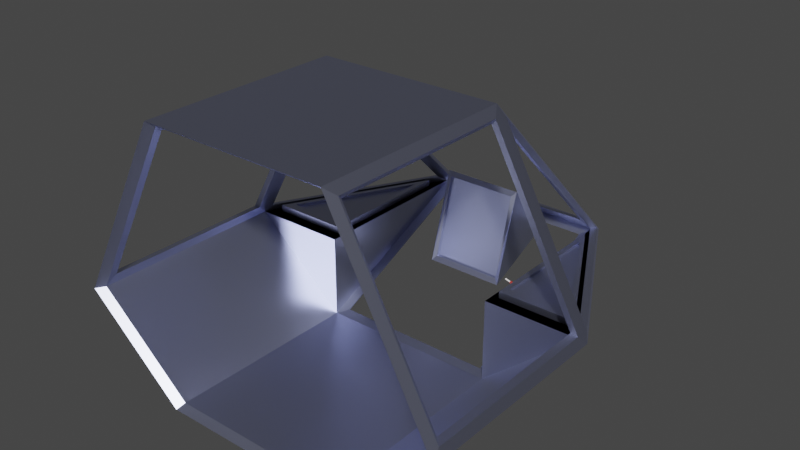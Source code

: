 # Source: cockpit.blend  (saved by Blender 2.90.8; exported with 4.5.12 LTS)
import bpy
from mathutils import Matrix  # noqa: F401  (used for matrix-valued properties, if any)

bpy.ops.wm.read_factory_settings(use_empty=True)
scene = bpy.context.scene
scene.name = 'Scene'

# ---- collections
col_collection = bpy.data.collections.new('Collection'); scene.collection.children.link(col_collection)

# ---- materials (node trees are filled in below, after node groups)
mat_material_metal = bpy.data.materials.new('Material.metal')
mat_material_metal.alpha_threshold = 0.0
mat_material_metal.use_transparent_shadow = False
mat_material_metal.line_color = (0.0, 0.0, 0.0, 1.0)
mat_material_glass = bpy.data.materials.new('Material.glass')
mat_material_glass.use_transparent_shadow = False
mat_material_glass.preview_render_type = 'FLAT'
mat_material_002 = bpy.data.materials.new('Material.002')
mat_material_002.use_transparent_shadow = False
mat_material_003 = bpy.data.materials.new('Material.003')
mat_material_003.use_transparent_shadow = False

# ---- material node trees
mat_material_metal.use_nodes = True; mat_material_metal.node_tree.nodes.clear()
_N = mat_material_metal.node_tree.nodes; _L = mat_material_metal.node_tree.links
n0 = _N.new('ShaderNodeOutputMaterial'); n0.name = 'Material Output'; n0.location = (300, 300)
n1 = _N.new('ShaderNodeBsdfAnisotropic'); n1.name = 'Glossy BSDF'; n1.location = (10, 300)
n1.distribution = 'GGX'
n1.inputs[0].default_value = (0.5593, 0.5916, 0.7948, 1.0)
n1.inputs[1].default_value = 0.4
_L.new(n1.outputs[0], n0.inputs[0])
n0.is_active_output = True
mat_material_glass.use_nodes = True; mat_material_glass.node_tree.nodes.clear()
_N = mat_material_glass.node_tree.nodes; _L = mat_material_glass.node_tree.links
n0 = _N.new('ShaderNodeBsdfPrincipled'); n0.name = 'Principled BSDF'; n0.location = (10, 300)
n0.distribution = 'GGX'
n0.subsurface_method = 'BURLEY'
n0.inputs[2].default_value = 0.0
n0.inputs[3].default_value = 1.45
n0.inputs[18].default_value = 1.0
n0.inputs[27].default_value = (0.0, 0.0, 0.0, 1.0)
n0.inputs[28].default_value = 1.0
n1 = _N.new('ShaderNodeOutputMaterial'); n1.name = 'Material Output'; n1.location = (300, 300)
_L.new(n0.outputs[0], n1.inputs[0])
n1.is_active_output = True
mat_material_002.use_nodes = True; mat_material_002.node_tree.nodes.clear()
_N = mat_material_002.node_tree.nodes; _L = mat_material_002.node_tree.links
n0 = _N.new('ShaderNodeBsdfPrincipled'); n0.name = 'Principled BSDF'; n0.location = (10, 300)
n0.distribution = 'GGX'
n0.subsurface_method = 'BURLEY'
n0.inputs[0].default_value = (0.4564, 0.02789, 0.01959, 1.0)
n0.inputs[3].default_value = 1.45
n0.inputs[27].default_value = (0.0, 0.0, 0.0, 1.0)
n0.inputs[28].default_value = 1.0
n1 = _N.new('ShaderNodeOutputMaterial'); n1.name = 'Material Output'; n1.location = (300, 300)
_L.new(n0.outputs[0], n1.inputs[0])
n1.is_active_output = True
mat_material_003.use_nodes = True; mat_material_003.node_tree.nodes.clear()
_N = mat_material_003.node_tree.nodes; _L = mat_material_003.node_tree.links
n0 = _N.new('ShaderNodeBsdfPrincipled'); n0.name = 'Principled BSDF'; n0.location = (10, 300)
n0.distribution = 'GGX'
n0.subsurface_method = 'BURLEY'
n0.inputs[0].default_value = (1.0, 0.9736, 0.962, 1.0)
n0.inputs[3].default_value = 1.45
n0.inputs[27].default_value = (0.0, 0.0, 0.0, 1.0)
n0.inputs[28].default_value = 1.0
n1 = _N.new('ShaderNodeOutputMaterial'); n1.name = 'Material Output'; n1.location = (300, 300)
_L.new(n0.outputs[0], n1.inputs[0])
n1.is_active_output = True

# ---- world
world_world = bpy.data.worlds.new('World'); scene.world = world_world
world_world.use_nodes = True; world_world.node_tree.nodes.clear()
_N = world_world.node_tree.nodes; _L = world_world.node_tree.links
n0 = _N.new('ShaderNodeOutputWorld'); n0.name = 'World Output'; n0.location = (300, 300)
n1 = _N.new('ShaderNodeBackground'); n1.name = 'Background'; n1.location = (10, 300)
n1.inputs[0].default_value = (0.05088, 0.05088, 0.05088, 1.0)
_L.new(n1.outputs[0], n0.inputs[0])
n0.is_active_output = True
world_world.color = (0.05088, 0.05088, 0.05088)
world_world.use_sun_shadow = False
world_world.sun_shadow_jitter_overblur = 0.0

# ---- meshes
me_cube_003 = bpy.data.meshes.new('Cube.003')
me_cube_003.from_pydata([(-2.79, -2.79, -2.79), (-2.79, -2.79, 2.79), (-2.79, 2.79, -2.79), (-2.79, -2.79, -2.79), (2.79, -2.79, -2.79), (2.79, -2.79, 2.79), (2.79, 2.79, -2.79), (-2.79, 2.79, -2.79), (2.79, 2.79, -2.79), (2.79, -2.79, -2.79), (-2.79, -2.79, -2.79), (-2.79, 2.79, -2.79), (2.79, -2.79, -5.364), (-2.79, -2.79, -5.364), (-2.79, -2.79, 2.79), (-2.79, 2.79, -2.79), (-2.79, -2.79, -2.79), (-2.79, -2.79, 2.79), (-2.79, 2.79, -2.79), (-2.79, -2.79, -2.79), (-2.79, -2.79, -5.364), (-5.79, -2.79, -2.79), (-5.79, -2.79, -2.79), (5.789, -2.79, -2.79), (5.789, -2.79, -2.79), (2.99, -2.418, -2.79), (2.99, 2.046, -2.79), (-2.99, 2.046, -2.79), (-2.99, -2.418, -2.79), (-5.39, -2.418, -2.79), (5.389, -2.418, -2.79), (2.99, -2.418, -2.579), (2.99, 2.046, -2.579), (-2.99, 2.046, -2.579), (-2.99, -2.418, -2.579), (-5.39, -2.418, -2.579), (5.389, -2.418, -2.579), (-2.511, -2.475, 2.546), (-2.511, 2.546, -2.475), (2.511, 2.546, -2.475), (2.511, -2.475, 2.546), (2.929, 2.439, -2.582), (2.929, -2.582, 2.439), (5.629, -2.582, -2.582), (-2.929, -2.582, 2.439), (-2.929, 2.439, -2.582), (-5.63, -2.582, -2.582), (2.511, 2.532, -2.964), (-2.511, 2.532, -2.964), (-2.511, -2.49, -5.281), (2.511, -2.49, -5.281), (0.0, -2.49, -5.281), (-1.255, 2.532, -2.964), (1.255, 2.532, -2.964), (-1.255, 0.02095, -4.122), (1.255, 0.02095, -4.122), (1.255, 1.766, -1.304), (-1.255, 1.766, -1.304), (1.255, 2.532, -2.964), (-1.255, 2.532, -2.964), (1.255, 0.02095, -4.122), (-1.255, 0.02095, -4.122), (1.255, 2.532, -2.964), (-1.255, 2.532, -2.964), (1.255, 0.02095, -4.122), (-1.255, 0.02095, -4.122), (-1.255, 2.532, -2.964), (-1.255, 0.02095, -4.122), (1.255, 0.02095, -4.122), (-1.255, 0.02095, -4.122), (1.255, 1.766, -1.304), (-1.255, 1.766, -1.304), (1.255, 0.02095, -4.122), (-1.255, 0.02095, -4.122), (1.255, 0.8489, -1.304), (-1.255, 0.8489, -1.304), (1.12, 0.1149, -3.97), (-1.12, 0.1149, -3.97), (1.12, 0.7549, -1.456), (-1.12, 0.7549, -1.456), (1.12, 0.1149, -3.97), (-1.12, 0.1149, -3.97), (1.12, 0.7549, -1.456), (-1.12, 0.7549, -1.456), (1.12, 0.1886, -4.016), (-1.12, 0.1886, -4.016), (1.12, 0.8286, -1.501), (-1.12, 0.8286, -1.501), (-2.79, -2.79, 2.79), (2.79, -2.79, 2.79), (2.79, -2.79, -5.364), (-2.79, -2.79, -5.364), (-2.79, -2.79, 2.79), (-2.79, -2.79, -5.364), (-5.79, -2.79, -2.79), (-5.79, -2.79, -2.79), (5.789, -2.79, -2.79), (5.789, -2.79, -2.79), (-2.79, -8.911, 2.79), (2.79, -8.911, 2.79), (2.79, -8.911, -5.364), (-2.79, -8.911, -5.364), (-2.79, -8.911, 2.79), (-2.79, -8.911, -5.364), (-5.79, -8.911, -2.79), (-5.79, -8.911, -2.79), (5.789, -8.911, -2.79), (5.789, -8.911, -2.79), (2.79, -2.79, 2.79), (5.789, -2.79, -2.79), (2.79, -8.911, 2.79), (5.789, -8.911, -2.79), (2.984, -3.096, 2.534), (5.683, -3.096, -2.487), (2.984, -8.605, 2.534), (5.683, -8.605, -2.487), (-2.984, -3.096, 2.534), (-5.684, -3.096, -2.487), (-2.984, -8.605, 2.534), (-5.684, -8.605, -2.487), (2.79, -2.79, -2.79), (2.79, 2.79, -2.79), (2.79, 2.79, -2.79), (2.79, -2.79, -5.364), (2.99, -2.418, -2.579), (2.99, 2.046, -2.579), (-2.99, 2.046, -2.579), (-2.99, -2.418, -2.579), (-5.39, -2.418, -2.579), (5.389, -2.418, -2.579), (3.15, -2.12, -2.579), (3.15, 1.451, -2.579), (-3.15, 1.451, -2.579), (-3.15, -2.12, -2.579), (-5.07, -2.12, -2.579), (5.069, -2.12, -2.579), (3.15, -2.12, -2.662), (3.15, 1.451, -2.662), (-3.15, 1.451, -2.662), (-3.15, -2.12, -2.662), (-5.07, -2.12, -2.662), (5.069, -2.12, -2.662), (-5.79, -2.79, -2.79), (-2.79, -2.79, -5.364), (5.789, -2.79, -2.79), (2.79, -2.79, -5.364), (-5.79, -8.911, -2.79), (-2.79, -8.911, -5.364), (5.789, -8.911, -2.79), (2.79, -8.911, -5.364), (2.907, 3.015, -2.828), (-2.894, 3.015, -2.828), (-2.894, -2.786, 2.974), (-2.894, 3.015, -2.828), (2.907, 3.015, -2.828), (2.907, -2.786, 2.974), (-2.894, -2.786, -5.504), (2.907, -2.786, -5.504), (-2.894, -2.786, 2.974), (-2.894, 3.015, -2.828), (-2.894, 3.015, -2.828), (-2.894, -2.786, -5.504), (-6.014, -2.786, -2.828), (-6.014, -2.786, -2.828), (6.026, -2.786, -2.828), (6.026, -2.786, -2.828), (-2.604, -2.459, 2.72), (-2.604, 2.762, -2.501), (2.617, 2.762, -2.501), (2.617, -2.459, 2.72), (3.052, 2.651, -2.612), (3.052, -2.571, 2.609), (5.859, -2.571, -2.612), (-3.04, -2.571, 2.609), (-3.04, 2.651, -2.612), (-5.847, -2.571, -2.612), (-1.299, 2.747, -3.009), (-2.604, 2.747, -3.009), (0.006439, -2.474, -5.418), (2.617, -2.474, -5.418), (-2.604, -2.474, -5.418), (2.617, 2.747, -3.009), (1.312, 2.747, -3.009), (2.907, -2.786, 2.974), (-2.894, -2.786, 2.974), (-2.894, -2.786, -5.504), (2.907, -2.786, -5.504), (-2.894, -2.786, 2.974), (-6.014, -2.786, -2.828), (2.907, -9.151, 2.974), (-2.894, -9.151, 2.974), (-2.894, -9.151, -5.504), (2.907, -9.151, -5.504), (-2.894, -9.151, 2.974), (-6.014, -9.151, -2.828), (2.907, -2.786, 2.974), (6.026, -2.786, -2.828), (2.907, -9.151, 2.974), (6.026, -9.151, -2.828), (3.109, -3.104, 2.708), (5.916, -3.104, -2.513), (3.109, -8.832, 2.708), (5.916, -8.832, -2.513), (-3.096, -3.104, 2.708), (-5.904, -3.104, -2.513), (-3.096, -8.832, 2.708), (-5.904, -8.832, -2.513), (6.026, -2.786, -2.828), (2.907, -2.786, -5.504), (-6.014, -2.786, -2.828), (-2.894, -2.786, -5.504), (-6.014, -9.151, -2.828), (-2.894, -9.151, -5.504), (6.026, -9.151, -2.828), (2.907, -9.151, -5.504)], [(57, 71), (56, 70), (6, 52)], [(1, 2, 11, 14), (2, 6, 8, 7), (21, 15, 160, 162), (0, 2, 7, 3), (6, 4, 9, 8), (7, 13, 20, 15), (101, 91, 185, 191), (2, 0, 10, 11), (11, 10, 19, 18), (3, 7, 15, 16), (14, 11, 18, 17), (118, 119, 206, 205), (16, 21, 15), (24, 30, 25, 4), (1, 5, 155, 152), (143, 142, 209, 210), (4, 25, 26, 6), (8, 9, 23), (117, 116, 203, 204), (29, 35, 33, 27), (30, 36, 31, 25), (6, 26, 30, 24), (22, 18, 27, 29), (18, 27, 28, 19), (19, 28, 29, 22), (34, 35, 128, 127), (32, 36, 129, 125), (27, 33, 34, 28), (26, 32, 36, 30), (28, 34, 35, 29), (25, 31, 32, 26), (144, 145, 208, 207), (22, 17, 158, 163), (20, 21, 162, 161), (105, 102, 193, 194), (46, 45, 174, 175), (100, 101, 191, 192), (44, 46, 175, 173), (19, 20, 18, 15), (4, 6, 121, 120), (23, 24, 4, 12), (20, 19, 22, 21), (6, 2, 153, 154), (98, 99, 189, 190), (52, 54, 61, 59), (55, 54, 69, 68), (90, 100, 149, 145), (74, 62, 63, 75), (59, 61, 65, 63), (54, 55, 60, 61), (53, 52, 59, 58), (55, 53, 58, 60), (62, 64, 65, 63), (61, 60, 64, 65), (60, 58, 62, 64), (58, 59, 63, 62), (63, 65, 67, 66), (72, 64, 62, 74), (63, 66, 67, 73, 75), (96, 90, 145, 144), (72, 76, 77, 73), (68, 69, 73, 72), (78, 76, 80, 82), (74, 78, 76, 72), (75, 79, 78, 74), (73, 77, 79, 75), (81, 85, 87, 83), (79, 78, 82, 83), (77, 79, 83, 81), (76, 77, 81, 80), (84, 86, 87, 85), (80, 84, 85, 81), (82, 86, 84, 80), (83, 87, 86, 82), (20, 21, 94, 93), (5, 1, 88, 89), (24, 5, 89, 97), (13, 12, 90, 91), (17, 22, 95, 92), (23, 12, 90, 96), (45, 44, 173, 174), (97, 89, 108, 109), (93, 94, 142, 143), (103, 93, 143, 147), (114, 112, 199, 201), (49, 180, 177, 48), (107, 97, 109, 111), (99, 107, 111, 110), (89, 99, 110, 108), (8, 12, 123, 122), (2, 1, 152, 153), (113, 115, 202, 200), (47, 53, 182, 181), (123, 120, 121, 122), (7, 8, 150, 151), (115, 114, 201, 202), (53, 52, 176, 182), (6, 8, 122, 121), (12, 4, 120, 123), (127, 133, 134, 128), (125, 131, 135, 129), (31, 32, 125, 124), (36, 31, 124, 129), (35, 33, 126, 128), (33, 34, 127, 126), (134, 140, 138, 132), (135, 141, 136, 130), (124, 130, 131, 125), (129, 135, 130, 124), (128, 134, 132, 126), (126, 132, 133, 127), (138, 140, 139), (136, 141, 137), (132, 138, 139, 133), (131, 137, 141, 135), (133, 139, 140, 134), (130, 136, 137, 131), (94, 104, 146, 142), (104, 103, 147, 146), (112, 113, 200, 199), (50, 47, 181, 179), (100, 106, 148, 149), (106, 96, 144, 148), (41, 43, 172, 170), (164, 154, 170, 172), (157, 150, 165), (159, 163, 175, 174), (160, 161, 162), (150, 157, 179, 181), (152, 155, 169, 166), (153, 152, 166, 167), (155, 154, 168, 169), (154, 153, 167, 168), (155, 164, 172, 171), (154, 155, 171, 170), (163, 158, 173, 175), (158, 159, 174, 173), (157, 156, 180, 178, 179), (156, 151, 177, 180), (151, 150, 181, 182, 176, 177), (185, 186, 192, 191), (194, 193, 205, 206), (198, 196, 200, 202), (196, 195, 199, 200), (195, 197, 201, 199), (197, 198, 202, 201), (193, 187, 203, 205), (188, 194, 206, 204), (187, 188, 204, 203), (208, 207, 213, 214), (184, 190, 189, 183), (210, 212, 211, 209), (88, 98, 190, 184), (116, 118, 205, 203), (90, 100, 192, 186), (18, 22, 163, 159), (146, 211, 212, 147), (119, 117, 204, 206), (5, 24, 164, 155), (149, 214, 213, 148), (99, 89, 183, 189), (24, 6, 154, 164), (145, 149, 214, 208), (8, 23, 165, 150), (89, 88, 184, 183), (147, 143, 210, 212), (23, 12, 157, 165), (91, 90, 186, 185), (142, 146, 211, 209), (37, 38, 167, 166), (148, 144, 207, 213), (12, 13, 156, 157), (52, 48, 177, 176), (102, 92, 187, 193), (38, 39, 168, 167), (92, 95, 188, 187), (13, 7, 151, 156), (51, 50, 179, 178), (95, 105, 194, 188), (39, 40, 169, 168), (109, 108, 195, 196), (40, 37, 166, 169), (110, 111, 198, 197), (111, 109, 196, 198), (108, 110, 197, 195), (17, 18, 159, 158), (42, 41, 170, 171), (49, 51, 178, 180), (43, 42, 171, 172), (15, 20, 161, 160), (89, 88, 37, 40), (95, 46, 44, 92), (109, 108, 42, 43), (40, 39, 41, 42), (89, 40, 42, 108), (108, 109, 113, 112), (110, 108, 112, 114), (38, 37, 44, 45), (88, 92, 44, 37), (95, 92, 116, 117), (118, 116, 88, 98), (105, 119, 118, 102), (111, 110, 114, 115), (89, 108, 110, 99, 98, 88), (146, 147, 143, 142), (146, 142, 117, 119), (22, 18, 45, 46), (144, 145, 149, 148), (148, 115, 113, 144), (23, 43, 41, 8), (2, 6, 39, 38), (38, 45, 18, 2), (39, 6, 8, 41), (179, 181, 47, 50), (177, 180, 49, 48), (91, 143, 101, 147, 149, 100, 90, 145), (50, 51, 49, 91, 145), (49, 48, 18, 20), (50, 123, 122, 47), (6, 2, 48, 52, 63, 53, 62, 47)])
_uv = me_cube_003.uv_layers.new(name='UVMap')
_uv.uv.foreach_set('vector', [0.875, 0.75, 0.375, 0.25, 0.375, 0.25, 0.875, 0.75, 0.375, 0.25, 0.375, 0.5, 0.375, 0.5, 0.375, 0.25, 0.375, 0.0, 0.375, 0.25, 0.375, 0.25, 0.375, 0.0, 0.375, 0.0, 0.375, 0.25, 0.375, 0.25, 0.375, 0.0, 0.375, 0.5, 0.375, 0.75, 0.375, 0.75, 0.375, 0.5, 0.375, 0.25, 0.125, 0.75, 0.125, 0.75, 0.375, 0.25, 0.0, 0.0, 0.0, 0.0, 0.0, 0.0, 0.0, 0.0, 0.375, 0.25, 0.375, 0.0, 0.375, 0.0, 0.375, 0.25, 0.375, 0.25, 0.375, 0.0, 0.375, 0.0, 0.375, 0.25, 0.375, 0.0, 0.375, 0.25, 0.375, 0.25, 0.375, 0.0, 0.875, 0.75, 0.375, 0.25, 0.375, 0.25, 0.875, 0.75, 0.0, 0.0, 0.0, 0.0, 0.0, 0.0, 0.0, 0.0, 0.375, 0.0, 0.375, 0.0, 0.375, 0.25, 0.0, 0.0, 0.0, 0.0, 0.0, 0.0, 0.0, 0.0, 0.0, 0.0, 0.0, 0.0, 0.0, 0.0, 0.0, 0.0, 0.125, 0.75, 0.375, 0.0, 0.375, 0.0, 0.125, 0.75, 0.375, 0.75, 0.375, 0.75, 0.375, 0.5, 0.375, 0.5, 0.375, 0.5, 0.375, 0.75, 0.375, 0.75, 0.0, 0.0, 0.0, 0.0, 0.0, 0.0, 0.0, 0.0, 0.375, 0.0, 0.375, 0.0, 0.375, 0.25, 0.375, 0.25, 0.0, 0.0, 0.0, 0.0, 0.0, 0.0, 0.0, 0.0, 0.375, 0.5, 0.375, 0.5, 0.375, 0.75, 0.375, 0.75, 0.375, 0.0, 0.375, 0.25, 0.375, 0.25, 0.375, 0.0, 0.375, 0.25, 0.375, 0.25, 0.375, 0.0, 0.375, 0.0, 0.0, 0.0, 0.0, 0.0, 0.0, 0.0, 0.0, 0.0, 0.0, 0.0, 0.0, 0.0, 0.0, 0.0, 0.0, 0.0, 0.375, 0.5, 0.375, 0.75, 0.375, 0.75, 0.375, 0.5, 0.375, 0.25, 0.375, 0.25, 0.375, 0.0, 0.375, 0.0, 0.375, 0.5, 0.375, 0.5, 0.375, 0.75, 0.375, 0.75, 0.0, 0.0, 0.0, 0.0, 0.0, 0.0, 0.0, 0.0, 0.375, 0.75, 0.375, 0.75, 0.375, 0.5, 0.375, 0.5, 0.375, 0.75, 0.375, 0.75, 0.375, 0.75, 0.375, 0.75, 0.0, 0.0, 0.0, 0.0, 0.0, 0.0, 0.0, 0.0, 0.0, 0.0, 0.375, 0.0, 0.375, 0.0, 0.0, 0.0, 0.0, 0.0, 0.0, 0.0, 0.0, 0.0, 0.0, 0.0, 0.0, 0.0, 0.0, 0.0, 0.0, 0.0, 0.0, 0.0, 0.0, 0.0, 0.0, 0.0, 0.0, 0.0, 0.0, 0.0, 0.0, 0.0, 0.0, 0.0, 0.0, 0.0, 0.0, 0.0, 0.0, 0.0, 0.0, 0.0, 0.0, 0.0, 0.0, 0.0, 0.375, 0.75, 0.375, 0.5, 0.375, 0.5, 0.375, 0.75, 0.375, 0.75, 0.0, 0.0, 0.0, 0.0, 0.375, 0.75, 0.0, 0.0, 0.0, 0.0, 0.0, 0.0, 0.375, 0.0, 0.375, 0.5, 0.375, 0.25, 0.375, 0.25, 0.375, 0.5, 0.0, 0.0, 0.0, 0.0, 0.0, 0.0, 0.0, 0.0, 0.0, 0.0, 0.0, 0.0, 0.0, 0.0, 0.0, 0.0, 0.0, 0.0, 0.0, 0.0, 0.0, 0.0, 0.0, 0.0, 0.0, 0.0, 0.0, 0.0, 0.0, 0.0, 0.0, 0.0, 0.375, 0.4375, 0.0, 0.0, 0.0, 0.0, 0.375, 0.3125, 0.0, 0.0, 0.0, 0.0, 0.0, 0.0, 0.0, 0.0, 0.0, 0.0, 0.0, 0.0, 0.0, 0.0, 0.0, 0.0, 0.375, 0.4375, 0.375, 0.3125, 0.375, 0.3125, 0.375, 0.4375, 0.0, 0.0, 0.0, 0.0, 0.0, 0.0, 0.0, 0.0, 0.0, 0.0, 0.0, 0.0, 0.0, 0.0, 0.0, 0.0, 0.0, 0.0, 0.0, 0.0, 0.0, 0.0, 0.0, 0.0, 0.0, 0.0, 0.0, 0.0, 0.0, 0.0, 0.0, 0.0, 0.375, 0.4375, 0.375, 0.3125, 0.375, 0.3125, 0.375, 0.4375, 0.0, 0.0, 0.0, 0.0, 0.0, 0.0, 0.0, 0.0, 0.0, 0.0, 0.0, 0.0, 0.0, 0.0, 0.0, 0.0, 0.0, 0.0, 0.0, 0.0, 0.0, 0.0, 0.0, 0.0, 0.0, 0.0, 0.375, 0.75, 0.375, 0.75, 0.375, 0.75, 0.375, 0.75, 0.0, 0.0, 0.0, 0.0, 0.0, 0.0, 0.0, 0.0, 0.0, 0.0, 0.0, 0.0, 0.0, 0.0, 0.0, 0.0, 0.0, 0.0, 0.0, 0.0, 0.0, 0.0, 0.0, 0.0, 0.0, 0.0, 0.0, 0.0, 0.0, 0.0, 0.0, 0.0, 0.375, 0.3125, 0.375, 0.3125, 0.375, 0.4375, 0.375, 0.4375, 0.0, 0.0, 0.0, 0.0, 0.0, 0.0, 0.0, 0.0, 0.0, 0.0, 0.0, 0.0, 0.0, 0.0, 0.0, 0.0, 0.375, 0.3125, 0.375, 0.4375, 0.375, 0.4375, 0.375, 0.3125, 0.0, 0.0, 0.0, 0.0, 0.0, 0.0, 0.0, 0.0, 0.0, 0.0, 0.0, 0.0, 0.0, 0.0, 0.0, 0.0, 0.0, 0.0, 0.375, 0.4375, 0.375, 0.3125, 0.0, 0.0, 0.0, 0.0, 0.0, 0.0, 0.0, 0.0, 0.0, 0.0, 0.0, 0.0, 0.0, 0.0, 0.0, 0.0, 0.0, 0.0, 0.375, 0.3125, 0.375, 0.3125, 0.375, 0.4375, 0.375, 0.4375, 0.125, 0.75, 0.375, 0.0, 0.375, 0.0, 0.125, 0.75, 0.0, 0.0, 0.0, 0.0, 0.0, 0.0, 0.0, 0.0, 0.0, 0.0, 0.0, 0.0, 0.0, 0.0, 0.0, 0.0, 0.0, 0.0, 0.0, 0.0, 0.0, 0.0, 0.0, 0.0, 0.0, 0.0, 0.0, 0.0, 0.0, 0.0, 0.0, 0.0, 0.375, 0.75, 0.375, 0.75, 0.375, 0.75, 0.375, 0.75, 0.0, 0.0, 0.0, 0.0, 0.0, 0.0, 0.0, 0.0, 0.0, 0.0, 0.0, 0.0, 0.0, 0.0, 0.0, 0.0, 0.125, 0.75, 0.375, 0.0, 0.375, 0.0, 0.125, 0.75, 0.0, 0.0, 0.0, 0.0, 0.0, 0.0, 0.0, 0.0, 0.0, 0.0, 0.0, 0.0, 0.0, 0.0, 0.0, 0.0, 0.0, 0.0, 0.0, 0.0, 0.0, 0.0, 0.0, 0.0, 0.0, 0.0, 0.0, 0.0, 0.0, 0.0, 0.0, 0.0, 0.0, 0.0, 0.0, 0.0, 0.0, 0.0, 0.0, 0.0, 0.0, 0.0, 0.0, 0.0, 0.0, 0.0, 0.0, 0.0, 0.375, 0.5, 0.375, 0.75, 0.375, 0.75, 0.375, 0.5, 0.375, 0.25, 0.875, 0.75, 0.875, 0.75, 0.375, 0.25, 0.0, 0.0, 0.0, 0.0, 0.0, 0.0, 0.0, 0.0, 0.0, 0.0, 0.0, 0.0, 0.0, 0.0, 0.0, 0.0, 0.375, 0.75, 0.375, 0.75, 0.375, 0.5, 0.375, 0.5, 0.375, 0.25, 0.375, 0.5, 0.375, 0.5, 0.375, 0.25, 0.0, 0.0, 0.0, 0.0, 0.0, 0.0, 0.0, 0.0, 0.375, 0.4375, 0.375, 0.3125, 0.375, 0.3125, 0.375, 0.4375, 0.375, 0.5, 0.375, 0.5, 0.375, 0.5, 0.375, 0.5, 0.375, 0.75, 0.0, 0.0, 0.0, 0.0, 0.375, 0.75, 0.0, 0.0, 0.0, 0.0, 0.0, 0.0, 0.0, 0.0, 0.375, 0.5, 0.375, 0.5, 0.375, 0.75, 0.375, 0.75, 0.375, 0.75, 0.375, 0.5, 0.375, 0.5, 0.375, 0.75, 0.0, 0.0, 0.0, 0.0, 0.0, 0.0, 0.0, 0.0, 0.375, 0.0, 0.375, 0.25, 0.375, 0.25, 0.375, 0.0, 0.375, 0.25, 0.375, 0.0, 0.375, 0.0, 0.375, 0.25, 0.375, 0.0, 0.375, 0.0, 0.375, 0.25, 0.375, 0.25, 0.0, 0.0, 0.0, 0.0, 0.0, 0.0, 0.0, 0.0, 0.375, 0.75, 0.375, 0.75, 0.375, 0.5, 0.375, 0.5, 0.0, 0.0, 0.0, 0.0, 0.0, 0.0, 0.0, 0.0, 0.375, 0.0, 0.375, 0.0, 0.375, 0.25, 0.375, 0.25, 0.375, 0.25, 0.375, 0.25, 0.375, 0.0, 0.375, 0.0, 0.375, 0.25, 0.375, 0.0, 0.375, 0.0, 0.375, 0.75, 0.375, 0.75, 0.375, 0.5, 0.375, 0.25, 0.375, 0.25, 0.375, 0.0, 0.375, 0.0, 0.375, 0.5, 0.375, 0.5, 0.375, 0.75, 0.375, 0.75, 0.0, 0.0, 0.0, 0.0, 0.0, 0.0, 0.0, 0.0, 0.375, 0.75, 0.375, 0.75, 0.375, 0.5, 0.375, 0.5, 0.0, 0.0, 0.0, 0.0, 0.0, 0.0, 0.0, 0.0, 0.0, 0.0, 0.0, 0.0, 0.0, 0.0, 0.0, 0.0, 0.0, 0.0, 0.0, 0.0, 0.0, 0.0, 0.0, 0.0, 0.0, 0.0, 0.0, 0.0, 0.0, 0.0, 0.0, 0.0, 0.0, 0.0, 0.0, 0.0, 0.0, 0.0, 0.0, 0.0, 0.0, 0.0, 0.0, 0.0, 0.0, 0.0, 0.0, 0.0, 0.0, 0.0, 0.0, 0.0, 0.0, 0.0, 0.0, 0.0, 0.375, 0.75, 0.375, 0.5, 0.375, 0.5, 0.375, 0.75, 0.375, 0.75, 0.375, 0.5, 0.375, 0.75, 0.375, 0.25, 0.375, 0.0, 0.375, 0.0, 0.375, 0.25, 0.375, 0.25, 0.125, 0.75, 0.375, 0.0, 0.375, 0.5, 0.375, 0.75, 0.375, 0.75, 0.375, 0.5, 0.0, 0.0, 0.0, 0.0, 0.0, 0.0, 0.0, 0.0, 0.375, 0.25, 0.875, 0.75, 0.875, 0.75, 0.375, 0.25, 0.625, 0.75, 0.375, 0.5, 0.375, 0.5, 0.625, 0.75, 0.375, 0.5, 0.375, 0.25, 0.375, 0.25, 0.375, 0.5, 0.0, 0.0, 0.0, 0.0, 0.0, 0.0, 0.0, 0.0, 0.375, 0.5, 0.625, 0.75, 0.625, 0.75, 0.375, 0.5, 0.0, 0.0, 0.0, 0.0, 0.0, 0.0, 0.0, 0.0, 0.875, 0.75, 0.375, 0.25, 0.375, 0.25, 0.875, 0.75, 0.0, 0.0, 0.0, 0.0, 0.0, 0.0, 0.0, 0.0, 0.0, 0.0, 0.125, 0.75, 0.375, 0.25, 0.375, 0.25, 0.125, 0.75, 0.375, 0.25, 0.375, 0.5, 0.375, 0.5, 0.375, 0.4375, 0.375, 0.3125, 0.375, 0.25, 0.0, 0.0, 0.0, 0.0, 0.0, 0.0, 0.0, 0.0, 0.0, 0.0, 0.0, 0.0, 0.0, 0.0, 0.0, 0.0, 0.0, 0.0, 0.0, 0.0, 0.0, 0.0, 0.0, 0.0, 0.0, 0.0, 0.0, 0.0, 0.0, 0.0, 0.0, 0.0, 0.0, 0.0, 0.0, 0.0, 0.0, 0.0, 0.0, 0.0, 0.0, 0.0, 0.0, 0.0, 0.0, 0.0, 0.0, 0.0, 0.0, 0.0, 0.0, 0.0, 0.0, 0.0, 0.0, 0.0, 0.0, 0.0, 0.0, 0.0, 0.0, 0.0, 0.0, 0.0, 0.0, 0.0, 0.0, 0.0, 0.0, 0.0, 0.0, 0.0, 0.0, 0.0, 0.0, 0.0, 0.0, 0.0, 0.0, 0.0, 0.0, 0.0, 0.0, 0.0, 0.0, 0.0, 0.0, 0.0, 0.0, 0.0, 0.0, 0.0, 0.0, 0.0, 0.0, 0.0, 0.0, 0.0, 0.0, 0.0, 0.0, 0.0, 0.0, 0.0, 0.0, 0.0, 0.0, 0.0, 0.0, 0.0, 0.0, 0.0, 0.0, 0.0, 0.0, 0.0, 0.0, 0.0, 0.0, 0.0, 0.375, 0.25, 0.375, 0.0, 0.375, 0.0, 0.375, 0.25, 0.0, 0.0, 0.0, 0.0, 0.0, 0.0, 0.0, 0.0, 0.0, 0.0, 0.0, 0.0, 0.0, 0.0, 0.0, 0.0, 0.0, 0.0, 0.0, 0.0, 0.0, 0.0, 0.0, 0.0, 0.0, 0.0, 0.0, 0.0, 0.0, 0.0, 0.0, 0.0, 0.0, 0.0, 0.0, 0.0, 0.0, 0.0, 0.0, 0.0, 0.375, 0.75, 0.375, 0.5, 0.375, 0.5, 0.375, 0.75, 0.0, 0.0, 0.0, 0.0, 0.0, 0.0, 0.0, 0.0, 0.375, 0.5, 0.375, 0.75, 0.375, 0.75, 0.375, 0.5, 0.0, 0.0, 0.0, 0.0, 0.0, 0.0, 0.0, 0.0, 0.0, 0.0, 0.0, 0.0, 0.0, 0.0, 0.0, 0.0, 0.375, 0.75, 0.375, 0.75, 0.375, 0.75, 0.375, 0.75, 0.0, 0.0, 0.0, 0.0, 0.0, 0.0, 0.0, 0.0, 0.0, 0.0, 0.0, 0.0, 0.0, 0.0, 0.0, 0.0, 0.0, 0.0, 0.0, 0.0, 0.0, 0.0, 0.0, 0.0, 0.0, 0.0, 0.0, 0.0, 0.0, 0.0, 0.0, 0.0, 0.0, 0.0, 0.0, 0.0, 0.0, 0.0, 0.0, 0.0, 0.0, 0.0, 0.0, 0.0, 0.0, 0.0, 0.0, 0.0, 0.0, 0.0, 0.0, 0.0, 0.0, 0.0, 0.0, 0.0, 0.0, 0.0, 0.0, 0.0, 0.0, 0.0, 0.0, 0.0, 0.0, 0.0, 0.0, 0.0, 0.0, 0.0, 0.0, 0.0, 0.125, 0.75, 0.375, 0.25, 0.375, 0.25, 0.125, 0.75, 0.0, 0.0, 0.0, 0.0, 0.0, 0.0, 0.0, 0.0, 0.0, 0.0, 0.0, 0.0, 0.0, 0.0, 0.0, 0.0, 0.0, 0.0, 0.0, 0.0, 0.0, 0.0, 0.0, 0.0, 0.0, 0.0, 0.0, 0.0, 0.0, 0.0, 0.0, 0.0, 0.0, 0.0, 0.0, 0.0, 0.0, 0.0, 0.0, 0.0, 0.0, 0.0, 0.0, 0.0, 0.0, 0.0, 0.0, 0.0, 0.0, 0.0, 0.0, 0.0, 0.0, 0.0, 0.0, 0.0, 0.0, 0.0, 0.0, 0.0, 0.0, 0.0, 0.0, 0.0, 0.875, 0.75, 0.375, 0.25, 0.375, 0.25, 0.875, 0.75, 0.0, 0.0, 0.0, 0.0, 0.0, 0.0, 0.0, 0.0, 0.0, 0.0, 0.0, 0.0, 0.0, 0.0, 0.0, 0.0, 0.0, 0.0, 0.0, 0.0, 0.0, 0.0, 0.0, 0.0, 0.375, 0.25, 0.125, 0.75, 0.125, 0.75, 0.375, 0.25, 0.0, 0.0, 0.0, 0.0, 0.0, 0.0, 0.0, 0.0, 0.0, 0.0, 0.0, 0.0, 0.0, 0.0, 0.0, 0.0, 0.0, 0.0, 0.0, 0.0, 0.0, 0.0, 0.0, 0.0, 0.0, 0.0, 0.0, 0.0, 0.0, 0.0, 0.0, 0.0, 0.0, 0.0, 0.0, 0.0, 0.0, 0.0, 0.0, 0.0, 0.0, 0.0, 0.0, 0.0, 0.0, 0.0, 0.0, 0.0, 0.0, 0.0, 0.0, 0.0, 0.0, 0.0, 0.0, 0.0, 0.0, 0.0, 0.0, 0.0, 0.0, 0.0, 0.0, 0.0, 0.0, 0.0, 0.0, 0.0, 0.0, 0.0, 0.0, 0.0, 0.0, 0.0, 0.0, 0.0, 0.0, 0.0, 0.0, 0.0, 0.0, 0.0, 0.0, 0.0, 0.0, 0.0, 0.0, 0.0, 0.0, 0.0, 0.0, 0.0, 0.0, 0.0, 0.0, 0.0, 0.0, 0.0, 0.0, 0.0, 0.0, 0.0, 0.0, 0.0, 0.0, 0.0, 0.0, 0.0, 0.0, 0.0, 0.0, 0.0, 0.0, 0.0, 0.0, 0.0, 0.0, 0.0, 0.0, 0.0, 0.0, 0.0, 0.0, 0.0, 0.0, 0.0, 0.0, 0.0, 0.0, 0.0, 0.0, 0.0, 0.375, 0.0, 0.375, 0.25, 0.0, 0.0, 0.0, 0.0, 0.0, 0.0, 0.0, 0.0, 0.0, 0.0, 0.0, 0.0, 0.0, 0.0, 0.0, 0.0, 0.0, 0.0, 0.0, 0.0, 0.375, 0.75, 0.0, 0.0, 0.0, 0.0, 0.375, 0.5, 0.375, 0.25, 0.375, 0.5, 0.0, 0.0, 0.0, 0.0, 0.0, 0.0, 0.0, 0.0, 0.375, 0.25, 0.375, 0.25, 0.0, 0.0, 0.0, 0.0, 0.0, 0.0, 0.0, 0.0, 0.0, 0.0, 0.0, 0.0, 0.0, 0.0, 0.0, 0.0, 0.0, 0.0, 0.0, 0.0, 0.0, 0.0, 0.0, 0.0, 0.0, 0.0, 0.0, 0.0, 0.0, 0.0, 0.0, 0.0, 0.0, 0.0, 0.0, 0.0, 0.0, 0.0, 0.0, 0.0, 0.0, 0.0, 0.0, 0.0, 0.0, 0.0, 0.0, 0.0, 0.0, 0.0, 0.0, 0.0, 0.0, 0.0, 0.0, 0.0, 0.0, 0.0, 0.0, 0.0, 0.0, 0.0, 0.0, 0.0, 0.0, 0.0, 0.375, 0.5, 0.375, 0.25, 0.0, 0.0, 0.0, 0.0, 0.0, 0.0, 0.0, 0.0, 0.0, 0.0, 0.0, 0.0])
me_cube_003.materials.append(mat_material_metal)
me_cube_003.materials.append(mat_material_glass)
me_cube_003.use_remesh_fix_poles = True
me_cube_003.use_remesh_preserve_attributes = False
me_cube_003.use_mirror_vertex_groups = False
me_cube_003.update()
me_cylinder = bpy.data.meshes.new('Cylinder')
me_cylinder.from_pydata([(-1.0, 1.0, -7.55e-08), (1.0, 1.0, 7.55e-08), (-1.0, 0.9808, -0.1951), (1.0, 0.9808, -0.1951), (-1.0, 0.9239, -0.3827), (1.0, 0.9239, -0.3827), (-1.0, 0.8315, -0.5556), (1.0, 0.8315, -0.5556), (-1.0, 0.7071, -0.7071), (1.0, 0.7071, -0.7071), (-1.0, 0.5556, -0.8315), (1.0, 0.5556, -0.8315), (-1.0, 0.3827, -0.9239), (1.0, 0.3827, -0.9239), (-1.0, 0.1951, -0.9808), (1.0, 0.1951, -0.9808), (-1.0, 7.55e-08, -1.0), (1.0, 7.55e-08, -1.0), (-1.0, -0.1951, -0.9808), (1.0, -0.1951, -0.9808), (-1.0, -0.3827, -0.9239), (1.0, -0.3827, -0.9239), (-1.0, -0.5556, -0.8315), (1.0, -0.5556, -0.8315), (-1.0, -0.7071, -0.7071), (1.0, -0.7071, -0.7071), (-1.0, -0.8315, -0.5556), (1.0, -0.8315, -0.5556), (-1.0, -0.9239, -0.3827), (1.0, -0.9239, -0.3827), (-1.0, -0.9808, -0.1951), (1.0, -0.9808, -0.1951), (-1.0, -1.0, 2.503e-07), (1.0, -1.0, 4.013e-07), (-1.0, -0.9808, 0.1951), (1.0, -0.9808, 0.1951), (-1.0, -0.9239, 0.3827), (1.0, -0.9239, 0.3827), (-1.0, -0.8315, 0.5556), (1.0, -0.8315, 0.5556), (-1.0, -0.7071, 0.7071), (1.0, -0.7071, 0.7071), (-1.0, -0.5556, 0.8315), (1.0, -0.5556, 0.8315), (-1.0, -0.3827, 0.9239), (1.0, -0.3827, 0.9239), (-1.0, -0.1951, 0.9808), (1.0, -0.1951, 0.9808), (-1.0, 9.656e-07, 1.0), (1.0, 9.656e-07, 1.0), (-1.0, 0.1951, 0.9808), (1.0, 0.1951, 0.9808), (-1.0, 0.3827, 0.9239), (1.0, 0.3827, 0.9239), (-1.0, 0.5556, 0.8315), (1.0, 0.5556, 0.8315), (-1.0, 0.7071, 0.7071), (1.0, 0.7071, 0.7071), (-1.0, 0.8315, 0.5556), (1.0, 0.8315, 0.5556), (-1.0, 0.9239, 0.3827), (1.0, 0.9239, 0.3827), (-1.0, 0.9808, 0.1951), (1.0, 0.9808, 0.1951), (-2.311, 1.0, -7.55e-08), (-2.311, 0.9808, -0.1951), (-2.311, 0.9239, -0.3827), (-2.311, 0.8315, -0.5556), (-2.311, 0.7071, -0.7071), (-2.311, 0.5556, -0.8315), (-2.311, 0.3827, -0.9239), (-2.311, 0.1951, -0.9808), (-2.311, 7.55e-08, -1.0), (-2.311, -0.1951, -0.9808), (-2.311, -0.3827, -0.9239), (-2.311, -0.5556, -0.8315), (-2.311, -0.7071, -0.7071), (-2.311, -0.8315, -0.5556), (-2.311, -0.9239, -0.3827), (-2.311, -0.9808, -0.1951), (-2.311, -1.0, 2.503e-07), (-2.311, -0.9808, 0.1951), (-2.311, -0.9239, 0.3827), (-2.311, -0.8315, 0.5556), (-2.311, -0.7071, 0.7071), (-2.311, -0.5556, 0.8315), (-2.311, -0.3827, 0.9239), (-2.311, -0.1951, 0.9808), (-2.311, 9.656e-07, 1.0), (-2.311, 0.1951, 0.9808), (-2.311, 0.3827, 0.9239), (-2.311, 0.5556, 0.8315), (-2.311, 0.7071, 0.7071), (-2.311, 0.8315, 0.5556), (-2.311, 0.9239, 0.3827), (-2.311, 0.9808, 0.1951), (-3.504, 1.281, 0.3651), (-3.504, 1.262, 0.17), (-3.504, 1.205, -0.0176), (-3.504, 1.113, -0.1905), (-3.504, 0.9885, -0.342), (-3.504, 0.8369, -0.4664), (-3.504, 0.664, -0.5588), (-3.504, 0.4764, -0.6157), (-3.504, 0.2814, -0.6349), (-3.504, 0.08627, -0.6157), (-3.504, -0.1013, -0.5588), (-3.504, -0.2742, -0.4664), (-3.504, -0.4257, -0.342), (-3.504, -0.5501, -0.1905), (-3.504, -0.6425, -0.0176), (-3.504, -0.6994, 0.17), (-3.504, -0.7186, 0.3651), (-3.504, -0.6994, 0.5602), (-3.504, -0.6425, 0.7478), (-3.504, -0.5501, 0.9207), (-3.504, -0.4257, 1.072), (-3.504, -0.2742, 1.197), (-3.504, -0.1013, 1.289), (-3.504, 0.08627, 1.346), (-3.504, 0.2814, 1.365), (-3.504, 0.4765, 1.346), (-3.504, 0.664, 1.289), (-3.504, 0.8369, 1.197), (-3.504, 0.9885, 1.072), (-3.504, 1.113, 0.9207), (-3.504, 1.205, 0.7478), (-3.504, 1.262, 0.5602), (-4.572, 1.279, 1.394), (-4.652, 1.249, 1.217), (-4.726, 1.182, 1.049), (-4.792, 1.08, 0.8948), (-4.847, 0.9477, 0.7612), (-4.89, 0.7897, 0.6532), (-4.917, 0.6121, 0.5749), (-4.929, 0.4218, 0.5293), (-4.925, 0.2261, 0.5182), (-4.905, 0.03258, 0.5419), (-4.87, -0.1514, 0.5996), (-4.821, -0.3188, 0.6891), (-4.76, -0.4631, 0.8069), (-4.689, -0.5788, 0.9485), (-4.612, -0.6614, 1.108), (-4.53, -0.7078, 1.281), (-4.448, -0.7162, 1.458), (-4.368, -0.6863, 1.635), (-4.294, -0.6191, 1.803), (-4.227, -0.5174, 1.957), (-4.172, -0.385, 2.091), (-4.13, -0.2269, 2.199), (-4.102, -0.04937, 2.277), (-4.09, 0.1409, 2.323), (-4.094, 0.3366, 2.334), (-4.114, 0.5301, 2.31), (-4.15, 0.7141, 2.252), (-4.199, 0.8815, 2.163), (-4.26, 1.026, 2.045), (-4.33, 1.141, 1.904), (-4.408, 1.224, 1.744), (-4.49, 1.271, 1.572), (-5.091, 1.21, 3.892), (-5.194, 1.18, 3.727), (-5.291, 1.113, 3.57), (-5.377, 1.011, 3.427), (-5.449, 0.879, 3.302), (-5.506, 0.721, 3.2), (-5.544, 0.5434, 3.126), (-5.562, 0.3532, 3.083), (-5.559, 0.1575, 3.071), (-5.536, -0.03607, 3.092), (-5.493, -0.2201, 3.145), (-5.433, -0.3874, 3.227), (-5.356, -0.5317, 3.335), (-5.267, -0.6474, 3.466), (-5.169, -0.73, 3.614), (-5.065, -0.7765, 3.774), (-4.96, -0.7848, 3.939), (-4.857, -0.7549, 4.103), (-4.761, -0.6878, 4.26), (-4.674, -0.586, 4.404), (-4.602, -0.4536, 4.529), (-4.545, -0.2956, 4.63), (-4.507, -0.118, 4.704), (-4.489, 0.07226, 4.748), (-4.492, 0.2679, 4.759), (-4.515, 0.4615, 4.738), (-4.558, 0.6455, 4.686), (-4.618, 0.8128, 4.604), (-4.695, 0.9571, 4.495), (-4.784, 1.073, 4.364), (-4.882, 1.155, 4.216), (-4.986, 1.202, 4.057), (-6.752, 1.126, 6.089), (-6.855, 1.096, 5.925), (-6.951, 1.029, 5.768), (-7.037, 0.9271, 5.624), (-7.11, 0.7947, 5.499), (-7.166, 0.6366, 5.398), (-7.204, 0.4591, 5.324), (-7.222, 0.2688, 5.28), (-7.22, 0.07313, 5.269), (-7.196, -0.1204, 5.289), (-7.154, -0.3044, 5.342), (-7.093, -0.4718, 5.424), (-7.017, -0.6161, 5.533), (-6.928, -0.7318, 5.663), (-6.829, -0.8144, 5.812), (-6.726, -0.8608, 5.971), (-6.62, -0.8692, 6.136), (-6.517, -0.8393, 6.3), (-6.421, -0.7721, 6.457), (-6.335, -0.6704, 6.601), (-6.262, -0.538, 6.726), (-6.206, -0.3799, 6.827), (-6.168, -0.2024, 6.901), (-6.15, -0.0121, 6.945), (-6.152, 0.1836, 6.957), (-6.175, 0.3771, 6.936), (-6.218, 0.5611, 6.883), (-6.279, 0.7285, 6.801), (-6.355, 0.8728, 6.693), (-6.444, 0.9885, 6.562), (-6.542, 1.071, 6.414), (-6.646, 1.118, 6.254), (-8.346, 1.044, 7.091), (-8.402, 1.015, 6.906), (-8.453, 0.9474, 6.729), (-8.498, 0.8456, 6.567), (-8.535, 0.7132, 6.428), (-8.562, 0.5552, 6.315), (-8.579, 0.3776, 6.233), (-8.585, 0.1873, 6.187), (-8.579, -0.008336, 6.176), (-8.562, -0.2019, 6.202), (-8.535, -0.3859, 6.264), (-8.499, -0.5532, 6.36), (-8.454, -0.6975, 6.485), (-8.403, -0.8132, 6.634), (-8.347, -0.8959, 6.803), (-8.29, -0.9423, 6.985), (-8.232, -0.9507, 7.172), (-8.177, -0.9207, 7.358), (-8.126, -0.8536, 7.535), (-8.081, -0.7519, 7.696), (-8.044, -0.6194, 7.836), (-8.017, -0.4614, 7.949), (-8.0, -0.2838, 8.03), (-7.994, -0.09356, 8.077), (-8.0, 0.1021, 8.087), (-8.016, 0.2957, 8.061), (-8.043, 0.4797, 7.999), (-8.08, 0.647, 7.904), (-8.125, 0.7913, 7.779), (-8.176, 0.907, 7.629), (-8.231, 0.9896, 7.46), (-8.289, 1.036, 7.279), (-10.15, 0.9634, 7.644), (-10.21, 0.9334, 7.459), (-10.26, 0.8663, 7.282), (-10.31, 0.7646, 7.12), (-10.34, 0.6321, 6.981), (-10.37, 0.4741, 6.868), (-10.39, 0.2965, 6.787), (-10.39, 0.1063, 6.74), (-10.39, -0.08942, 6.729), (-10.37, -0.283, 6.756), (-10.34, -0.467, 6.817), (-10.31, -0.6343, 6.913), (-10.26, -0.7786, 7.038), (-10.21, -0.8943, 7.187), (-10.16, -0.977, 7.356), (-10.1, -1.023, 7.538), (-10.04, -1.032, 7.725), (-9.985, -1.002, 7.911), (-9.934, -0.9347, 8.088), (-9.889, -0.833, 8.249), (-9.852, -0.7005, 8.389), (-9.825, -0.5425, 8.502), (-9.808, -0.3649, 8.583), (-9.802, -0.1746, 8.63), (-9.808, 0.02103, 8.64), (-9.825, 0.2146, 8.614), (-9.852, 0.3986, 8.552), (-9.888, 0.5659, 8.457), (-9.933, 0.7102, 8.332), (-9.984, 0.8259, 8.182), (-10.04, 0.9086, 8.013), (-10.1, 0.955, 7.832), (-10.18, 0.9484, 7.552), (-10.24, 0.8999, 7.37), (-10.28, 0.8154, 7.201), (-10.32, 0.6983, 7.051), (-10.36, 0.5531, 6.924), (-10.38, 0.3853, 6.827), (-10.39, 0.2014, 6.763), (-10.39, 0.008417, 6.735), (-10.38, -0.1862, 6.742), (-10.36, -0.375, 6.786), (-10.33, -0.5506, 6.865), (-10.28, -0.7065, 6.975), (-10.24, -0.8365, 7.113), (-10.18, -0.9356, 7.272), (-10.13, -1.0, 7.447), (-10.07, -1.028, 7.632), (-10.01, -1.017, 7.818), (-9.96, -0.9682, 7.999), (-9.912, -0.8838, 8.168), (-9.871, -0.7667, 8.319), (-9.839, -0.6215, 8.445), (-9.817, -0.4537, 8.542), (-9.805, -0.2698, 8.606), (-9.805, -0.07681, 8.635), (-9.816, 0.1178, 8.627), (-9.838, 0.3066, 8.583), (-9.87, 0.4823, 8.504), (-9.911, 0.6381, 8.394), (-9.959, 0.7681, 8.257), (-10.01, 0.8672, 8.098), (-10.07, 0.9318, 7.922), (-10.13, 0.9592, 7.738), (-10.2, 0.9409, 7.505), (-10.25, 0.8831, 7.326), (-10.29, 0.79, 7.161), (-10.33, 0.6652, 7.016), (-10.36, 0.5136, 6.896), (-10.38, 0.3409, 6.807), (-10.39, 0.1538, 6.751), (-10.39, -0.0405, 6.732), (-10.37, -0.2346, 6.749), (-10.35, -0.421, 6.802), (-10.32, -0.5925, 6.889), (-10.27, -0.7425, 7.006), (-10.22, -0.8654, 7.15), (-10.17, -0.9563, 7.314), (-10.11, -1.012, 7.493), (-10.05, -1.03, 7.678), (-9.999, -1.009, 7.864), (-9.947, -0.9515, 8.043), (-9.9, -0.8584, 8.209), (-9.862, -0.7336, 8.354), (-9.832, -0.582, 8.473), (-9.812, -0.4093, 8.563), (-9.804, -0.2222, 8.618), (-9.806, -0.02789, 8.638), (-9.82, 0.1662, 8.621), (-9.845, 0.3526, 8.568), (-9.879, 0.5241, 8.481), (-9.922, 0.6742, 8.363), (-9.971, 0.797, 8.22), (-10.03, 0.8879, 8.055), (-10.08, 0.9434, 7.877), (-10.14, 0.9613, 7.691), (-10.17, 0.9559, 7.598), (-10.22, 0.9166, 7.415), (-10.27, 0.8409, 7.241), (-10.32, 0.7315, 7.085), (-10.35, 0.5926, 6.952), (-10.37, 0.4297, 6.848), (-10.39, 0.249, 6.775), (-10.39, 0.05734, 6.737), (-10.38, -0.1378, 6.736), (-10.36, -0.329, 6.771), (-10.33, -0.5088, 6.841), (-10.3, -0.6704, 6.944), (-10.25, -0.8075, 7.075), (-10.2, -0.915, 7.23), (-10.14, -0.9886, 7.402), (-10.08, -1.025, 7.585), (-10.03, -1.024, 7.772), (-9.972, -0.985, 7.955), (-9.923, -0.9093, 8.128), (-9.88, -0.7998, 8.284), (-9.846, -0.661, 8.417), (-9.821, -0.4981, 8.522), (-9.807, -0.3174, 8.595), (-9.804, -0.1257, 8.632), (-9.812, 0.06942, 8.634), (-9.831, 0.2606, 8.599), (-9.861, 0.4404, 8.528), (-9.9, 0.602, 8.426), (-9.946, 0.7392, 8.294), (-9.998, 0.8466, 8.14), (-10.05, 0.9202, 7.968), (-10.11, 0.9571, 7.785), (-10.16, 0.5507, 7.577), (-10.17, 0.5463, 7.549), (-10.19, 0.5161, 7.47), (-10.2, 0.506, 7.443), (-10.22, 0.4602, 7.37), (-10.22, 0.445, 7.346), (-10.24, 0.3854, 7.283), (-10.24, 0.3655, 7.262), (-10.26, 0.2944, 7.212), (-10.26, 0.2707, 7.195), (-10.27, 0.1908, 7.158), (-10.27, 0.1642, 7.146), (-10.27, 0.07859, 7.125), (-10.27, 0.05006, 7.118), (-10.27, -0.03798, 7.113), (-10.27, -0.06733, 7.112), (-10.26, -0.1544, 7.123), (-10.26, -0.1834, 7.127), (-10.25, -0.2662, 7.155), (-10.25, -0.2938, 7.164), (-10.23, -0.3691, 7.207), (-10.22, -0.3942, 7.222), (-10.2, -0.4591, 7.278), (-10.2, -0.4808, 7.297), (-10.17, -0.5328, 7.364), (-10.17, -0.5502, 7.386), (-10.14, -0.5873, 7.462), (-10.13, -0.5997, 7.488), (-10.11, -0.6206, 7.569), (-10.1, -0.6276, 7.597), (-10.07, -0.6314, 7.681), (-10.06, -0.6326, 7.709), (-10.04, -0.6191, 7.793), (-10.03, -0.6147, 7.82), (-10.01, -0.5845, 7.9), (-9.999, -0.5744, 7.927), (-9.979, -0.5286, 7.999), (-9.973, -0.5134, 8.023), (-9.956, -0.4538, 8.086), (-9.95, -0.4339, 8.107), (-9.938, -0.3628, 8.158), (-9.934, -0.3391, 8.175), (-9.926, -0.2592, 8.211), (-9.924, -0.2326, 8.224), (-9.921, -0.147, 8.245), (-9.92, -0.1185, 8.252), (-9.923, -0.03041, 8.256), (-9.924, -0.001069, 8.258), (-9.931, 0.08601, 8.246), (-9.934, 0.115, 8.242), (-9.946, 0.1978, 8.214), (-9.95, 0.2254, 8.205), (-9.967, 0.3007, 8.162), (-9.972, 0.3258, 8.148), (-9.992, 0.3907, 8.092), (-9.999, 0.4124, 8.073), (-10.02, 0.4644, 8.006), (-10.03, 0.4818, 7.983), (-10.05, 0.519, 7.907), (-10.06, 0.5313, 7.882), (-10.09, 0.5522, 7.8), (-10.1, 0.5592, 7.773), (-10.12, 0.563, 7.689), (-10.13, 0.5642, 7.661), (-10.14, 0.5597, 7.633), (-10.15, 0.5552, 7.605), (-10.17, 0.5362, 7.523), (-10.18, 0.5261, 7.496), (-10.2, 0.4907, 7.419), (-10.21, 0.4755, 7.395), (-10.23, 0.4251, 7.325), (-10.23, 0.4052, 7.304), (-10.25, 0.3418, 7.245), (-10.25, 0.3181, 7.229), (-10.26, 0.2441, 7.183), (-10.27, 0.2175, 7.17), (-10.27, 0.1357, 7.139), (-10.27, 0.1071, 7.132), (-10.27, 0.02071, 7.116), (-10.27, -0.008634, 7.115), (-10.27, -0.09635, 7.116), (-10.27, -0.1254, 7.119), (-10.26, -0.211, 7.137), (-10.25, -0.2386, 7.146), (-10.24, -0.3189, 7.179), (-10.23, -0.344, 7.193), (-10.22, -0.4158, 7.24), (-10.21, -0.4375, 7.259), (-10.19, -0.4981, 7.319), (-10.18, -0.5155, 7.342), (-10.16, -0.5626, 7.412), (-10.15, -0.575, 7.437), (-10.12, -0.6067, 7.515), (-10.12, -0.6137, 7.542), (-10.09, -0.6288, 7.625), (-10.08, -0.6301, 7.653), (-10.06, -0.6281, 7.737), (-10.05, -0.6236, 7.765), (-10.02, -0.6046, 7.847), (-10.01, -0.5945, 7.873), (-9.993, -0.5591, 7.951), (-9.986, -0.5439, 7.975), (-9.967, -0.4935, 8.044), (-9.962, -0.4736, 8.065), (-9.946, -0.4102, 8.124), (-9.942, -0.3865, 8.141), (-9.932, -0.3125, 8.187), (-9.929, -0.2859, 8.199), (-9.923, -0.2041, 8.231), (-9.922, -0.1755, 8.238), (-9.921, -0.08911, 8.253), (-9.922, -0.05976, 8.255), (-9.926, 0.02796, 8.254), (-9.929, 0.05699, 8.25), (-9.938, 0.1426, 8.233), (-9.942, 0.1702, 8.224), (-9.956, 0.2505, 8.191), (-9.961, 0.2756, 8.177), (-9.979, 0.3475, 8.129), (-9.986, 0.3691, 8.11), (-10.01, 0.4297, 8.051), (-10.01, 0.4471, 8.028), (-10.04, 0.4942, 7.958), (-10.05, 0.5066, 7.932), (-10.07, 0.5383, 7.855), (-10.08, 0.5453, 7.827), (-10.11, 0.5604, 7.745), (-10.11, 0.5617, 7.717), (-14.07, 0.3752, 8.775), (-14.08, 0.3707, 8.747), (-14.1, 0.3405, 8.667), (-14.11, 0.3304, 8.641), (-14.13, 0.2846, 8.568), (-14.14, 0.2694, 8.544), (-14.16, 0.2098, 8.481), (-14.16, 0.1899, 8.46), (-14.17, 0.1188, 8.41), (-14.18, 0.09512, 8.393), (-14.18, 0.01523, 8.356), (-14.19, -0.0114, 8.344), (-14.19, -0.097, 8.323), (-14.19, -0.1255, 8.316), (-14.19, -0.2136, 8.311), (-14.19, -0.2429, 8.309), (-14.18, -0.33, 8.321), (-14.18, -0.359, 8.325), (-14.17, -0.4418, 8.353), (-14.16, -0.4694, 8.362), (-14.14, -0.5447, 8.405), (-14.14, -0.5698, 8.42), (-14.12, -0.6347, 8.476), (-14.11, -0.6564, 8.494), (-14.09, -0.7084, 8.562), (-14.08, -0.7258, 8.584), (-14.06, -0.7629, 8.66), (-14.05, -0.7753, 8.686), (-14.02, -0.7962, 8.767), (-14.01, -0.8032, 8.795), (-13.99, -0.807, 8.879), (-13.98, -0.8082, 8.907), (-13.95, -0.7947, 8.99), (-13.95, -0.7903, 9.018), (-13.92, -0.7601, 9.098), (-13.92, -0.75, 9.124), (-13.9, -0.7042, 9.197), (-13.89, -0.689, 9.221), (-13.87, -0.6294, 9.284), (-13.87, -0.6095, 9.305), (-13.85, -0.5384, 9.356), (-13.85, -0.5147, 9.373), (-13.84, -0.4348, 9.409), (-13.84, -0.4082, 9.421), (-13.84, -0.3226, 9.443), (-13.84, -0.294, 9.45), (-13.84, -0.206, 9.454), (-13.84, -0.1767, 9.456), (-13.85, -0.08959, 9.444), (-13.85, -0.06056, 9.44), (-13.86, 0.02222, 9.412), (-13.87, 0.04982, 9.403), (-13.88, 0.1251, 9.36), (-13.89, 0.1502, 9.346), (-13.91, 0.2151, 9.29), (-13.92, 0.2368, 9.271), (-13.94, 0.2888, 9.203), (-13.95, 0.3062, 9.181), (-13.97, 0.3434, 9.105), (-13.98, 0.3557, 9.08), (-14.0, 0.3766, 8.998), (-14.01, 0.3836, 8.971), (-14.04, 0.3874, 8.887), (-14.05, 0.3886, 8.858), (-14.06, 0.3841, 8.831), (-14.06, 0.3796, 8.803), (-14.09, 0.3606, 8.721), (-14.1, 0.3505, 8.694), (-14.12, 0.3151, 8.617), (-14.13, 0.2999, 8.593), (-14.14, 0.2495, 8.523), (-14.15, 0.2296, 8.502), (-14.17, 0.1662, 8.443), (-14.17, 0.1425, 8.426), (-14.18, 0.06849, 8.38), (-14.18, 0.04186, 8.368), (-14.19, -0.03993, 8.337), (-14.19, -0.06847, 8.33), (-14.19, -0.1549, 8.314), (-14.19, -0.1842, 8.313), (-14.19, -0.272, 8.313), (-14.18, -0.301, 8.317), (-14.17, -0.3866, 8.334), (-14.17, -0.4142, 8.344), (-14.16, -0.4945, 8.377), (-14.15, -0.5196, 8.391), (-14.13, -0.5914, 8.438), (-14.13, -0.6131, 8.457), (-14.1, -0.6737, 8.517), (-14.1, -0.6911, 8.539), (-14.07, -0.7382, 8.61), (-14.07, -0.7506, 8.635), (-14.04, -0.7823, 8.713), (-14.03, -0.7893, 8.74), (-14.01, -0.8044, 8.823), (-14.0, -0.8057, 8.851), (-13.97, -0.8037, 8.935), (-13.96, -0.7992, 8.963), (-13.94, -0.7802, 9.045), (-13.93, -0.7701, 9.071), (-13.91, -0.7347, 9.149), (-13.9, -0.7195, 9.173), (-13.88, -0.6691, 9.242), (-13.88, -0.6492, 9.263), (-13.86, -0.5858, 9.322), (-13.86, -0.5621, 9.339), (-13.85, -0.4881, 9.385), (-13.85, -0.4615, 9.397), (-13.84, -0.3797, 9.428), (-13.84, -0.3511, 9.436), (-13.84, -0.2647, 9.451), (-13.84, -0.2354, 9.453), (-13.84, -0.1476, 9.452), (-13.84, -0.1186, 9.448), (-13.85, -0.03296, 9.431), (-13.86, -0.005371, 9.422), (-13.87, 0.07492, 9.389), (-13.88, 0.1, 9.374), (-13.89, 0.1719, 9.327), (-13.9, 0.1935, 9.308), (-13.92, 0.2541, 9.248), (-13.93, 0.2715, 9.226), (-13.95, 0.3186, 9.156), (-13.96, 0.331, 9.13), (-13.99, 0.3627, 9.052), (-14.0, 0.3697, 9.025), (-14.02, 0.3848, 8.943), (-14.03, 0.3861, 8.915)], [], [(0, 1, 3, 2), (2, 3, 5, 4), (4, 5, 7, 6), (6, 7, 9, 8), (8, 9, 11, 10), (10, 11, 13, 12), (12, 13, 15, 14), (14, 15, 17, 16), (16, 17, 19, 18), (18, 19, 21, 20), (20, 21, 23, 22), (22, 23, 25, 24), (24, 25, 27, 26), (26, 27, 29, 28), (28, 29, 31, 30), (30, 31, 33, 32), (32, 33, 35, 34), (34, 35, 37, 36), (36, 37, 39, 38), (38, 39, 41, 40), (40, 41, 43, 42), (42, 43, 45, 44), (44, 45, 47, 46), (46, 47, 49, 48), (48, 49, 51, 50), (50, 51, 53, 52), (52, 53, 55, 54), (54, 55, 57, 56), (56, 57, 59, 58), (58, 59, 61, 60), (3, 1, 63, 61, 59, 57, 55, 53, 51, 49, 47, 45, 43, 41, 39, 37, 35, 33, 31, 29, 27, 25, 23, 21, 19, 17, 15, 13, 11, 9, 7, 5), (60, 61, 63, 62), (62, 63, 1, 0), (28, 30, 79, 78), (78, 79, 111, 110), (46, 48, 88, 87), (2, 4, 66, 65), (20, 22, 75, 74), (38, 40, 84, 83), (56, 58, 93, 92), (12, 14, 71, 70), (30, 32, 80, 79), (48, 50, 89, 88), (4, 6, 67, 66), (22, 24, 76, 75), (40, 42, 85, 84), (58, 60, 94, 93), (14, 16, 72, 71), (32, 34, 81, 80), (50, 52, 90, 89), (6, 8, 68, 67), (24, 26, 77, 76), (42, 44, 86, 85), (60, 62, 95, 94), (16, 18, 73, 72), (34, 36, 82, 81), (52, 54, 91, 90), (8, 10, 69, 68), (26, 28, 78, 77), (44, 46, 87, 86), (0, 2, 65, 64), (62, 0, 64, 95), (18, 20, 74, 73), (36, 38, 83, 82), (54, 56, 92, 91), (10, 12, 70, 69), (113, 114, 146, 145), (65, 66, 98, 97), (92, 93, 125, 124), (79, 80, 112, 111), (66, 67, 99, 98), (93, 94, 126, 125), (80, 81, 113, 112), (67, 68, 100, 99), (94, 95, 127, 126), (81, 82, 114, 113), (68, 69, 101, 100), (95, 64, 96, 127), (82, 83, 115, 114), (69, 70, 102, 101), (83, 84, 116, 115), (70, 71, 103, 102), (84, 85, 117, 116), (71, 72, 104, 103), (85, 86, 118, 117), (72, 73, 105, 104), (86, 87, 119, 118), (73, 74, 106, 105), (87, 88, 120, 119), (74, 75, 107, 106), (88, 89, 121, 120), (75, 76, 108, 107), (89, 90, 122, 121), (76, 77, 109, 108), (90, 91, 123, 122), (77, 78, 110, 109), (64, 65, 97, 96), (91, 92, 124, 123), (148, 149, 181, 180), (100, 101, 133, 132), (127, 96, 128, 159), (114, 115, 147, 146), (101, 102, 134, 133), (115, 116, 148, 147), (102, 103, 135, 134), (116, 117, 149, 148), (103, 104, 136, 135), (117, 118, 150, 149), (104, 105, 137, 136), (118, 119, 151, 150), (105, 106, 138, 137), (119, 120, 152, 151), (106, 107, 139, 138), (120, 121, 153, 152), (107, 108, 140, 139), (121, 122, 154, 153), (108, 109, 141, 140), (122, 123, 155, 154), (109, 110, 142, 141), (96, 97, 129, 128), (123, 124, 156, 155), (110, 111, 143, 142), (97, 98, 130, 129), (124, 125, 157, 156), (111, 112, 144, 143), (98, 99, 131, 130), (125, 126, 158, 157), (112, 113, 145, 144), (99, 100, 132, 131), (126, 127, 159, 158), (163, 164, 196, 195), (135, 136, 168, 167), (149, 150, 182, 181), (136, 137, 169, 168), (150, 151, 183, 182), (137, 138, 170, 169), (151, 152, 184, 183), (138, 139, 171, 170), (152, 153, 185, 184), (139, 140, 172, 171), (153, 154, 186, 185), (140, 141, 173, 172), (154, 155, 187, 186), (141, 142, 174, 173), (128, 129, 161, 160), (155, 156, 188, 187), (142, 143, 175, 174), (129, 130, 162, 161), (156, 157, 189, 188), (143, 144, 176, 175), (130, 131, 163, 162), (157, 158, 190, 189), (144, 145, 177, 176), (131, 132, 164, 163), (158, 159, 191, 190), (145, 146, 178, 177), (132, 133, 165, 164), (159, 128, 160, 191), (146, 147, 179, 178), (133, 134, 166, 165), (147, 148, 180, 179), (134, 135, 167, 166), (198, 199, 231, 230), (190, 191, 223, 222), (177, 178, 210, 209), (164, 165, 197, 196), (191, 160, 192, 223), (178, 179, 211, 210), (165, 166, 198, 197), (179, 180, 212, 211), (166, 167, 199, 198), (180, 181, 213, 212), (167, 168, 200, 199), (181, 182, 214, 213), (168, 169, 201, 200), (182, 183, 215, 214), (169, 170, 202, 201), (183, 184, 216, 215), (170, 171, 203, 202), (184, 185, 217, 216), (171, 172, 204, 203), (185, 186, 218, 217), (172, 173, 205, 204), (186, 187, 219, 218), (173, 174, 206, 205), (160, 161, 193, 192), (187, 188, 220, 219), (174, 175, 207, 206), (161, 162, 194, 193), (188, 189, 221, 220), (175, 176, 208, 207), (162, 163, 195, 194), (189, 190, 222, 221), (176, 177, 209, 208), (233, 234, 266, 329, 297, 361, 265), (212, 213, 245, 244), (199, 200, 232, 231), (213, 214, 246, 245), (200, 201, 233, 232), (214, 215, 247, 246), (201, 202, 234, 233), (215, 216, 248, 247), (202, 203, 235, 234), (216, 217, 249, 248), (203, 204, 236, 235), (217, 218, 250, 249), (204, 205, 237, 236), (218, 219, 251, 250), (205, 206, 238, 237), (192, 193, 225, 224), (219, 220, 252, 251), (206, 207, 239, 238), (193, 194, 226, 225), (220, 221, 253, 252), (207, 208, 240, 239), (194, 195, 227, 226), (221, 222, 254, 253), (208, 209, 241, 240), (195, 196, 228, 227), (222, 223, 255, 254), (209, 210, 242, 241), (196, 197, 229, 228), (223, 192, 224, 255), (210, 211, 243, 242), (197, 198, 230, 229), (211, 212, 244, 243), (291, 323, 390, 455), (247, 248, 280, 343, 311, 375, 279), (234, 235, 267, 330, 298, 362, 266), (248, 249, 281, 344, 312, 376, 280), (235, 236, 268, 331, 299, 363, 267), (249, 250, 282, 345, 313, 377, 281), (236, 237, 269, 332, 300, 364, 268), (250, 251, 283, 346, 314, 378, 282), (237, 238, 270, 333, 301, 365, 269), (224, 225, 257, 320, 288, 352, 256), (251, 252, 284, 347, 315, 379, 283), (238, 239, 271, 334, 302, 366, 270), (225, 226, 258, 321, 289, 353, 257), (252, 253, 285, 348, 316, 380, 284), (239, 240, 272, 335, 303, 367, 271), (226, 227, 259, 322, 290, 354, 258), (253, 254, 286, 349, 317, 381, 285), (240, 241, 273, 336, 304, 368, 272), (227, 228, 260, 323, 291, 355, 259), (254, 255, 287, 350, 318, 382, 286), (241, 242, 274, 337, 305, 369, 273), (228, 229, 261, 324, 292, 356, 260), (255, 224, 256, 351, 319, 383, 287), (242, 243, 275, 338, 306, 370, 274), (229, 230, 262, 325, 293, 357, 261), (243, 244, 276, 339, 307, 371, 275), (230, 231, 263, 326, 294, 358, 262), (244, 245, 277, 340, 308, 372, 276), (231, 232, 264, 327, 295, 359, 263), (245, 246, 278, 341, 309, 373, 277), (232, 233, 265, 328, 296, 360, 264), (246, 247, 279, 342, 310, 374, 278), (509, 444, 572, 637), (279, 375, 494, 429), (292, 324, 392, 457), (280, 376, 496, 431), (293, 325, 394, 459), (281, 377, 498, 433), (294, 326, 396, 461), (282, 378, 500, 435), (320, 257, 385, 384), (295, 327, 398, 463), (283, 379, 502, 437), (321, 258, 387, 386), (296, 328, 400, 465), (284, 380, 504, 439), (322, 259, 389, 388), (297, 329, 402, 467), (285, 381, 506, 441), (323, 260, 391, 390), (298, 330, 404, 469), (286, 382, 508, 443), (324, 261, 393, 392), (299, 331, 406, 471), (287, 383, 510, 445), (325, 262, 395, 394), (300, 332, 408, 473), (326, 263, 397, 396), (301, 333, 410, 475), (327, 264, 399, 398), (302, 334, 412, 477), (328, 265, 401, 400), (303, 335, 414, 479), (329, 266, 403, 402), (304, 336, 416, 481), (330, 267, 405, 404), (305, 337, 418, 483), (331, 268, 407, 406), (306, 338, 420, 485), (332, 269, 409, 408), (307, 339, 422, 487), (352, 288, 449, 448), (333, 270, 411, 410), (308, 340, 424, 489), (353, 289, 451, 450), (334, 271, 413, 412), (309, 341, 426, 491), (354, 290, 453, 452), (335, 272, 415, 414), (310, 342, 428, 493), (355, 291, 455, 454), (336, 273, 417, 416), (311, 343, 430, 495), (356, 292, 457, 456), (337, 274, 419, 418), (312, 344, 432, 497), (357, 293, 459, 458), (338, 275, 421, 420), (313, 345, 434, 499), (358, 294, 461, 460), (339, 276, 423, 422), (314, 346, 436, 501), (359, 295, 463, 462), (340, 277, 425, 424), (315, 347, 438, 503), (360, 296, 465, 464), (341, 278, 427, 426), (316, 348, 440, 505), (361, 297, 467, 466), (342, 279, 429, 428), (317, 349, 442, 507), (362, 298, 469, 468), (343, 280, 431, 430), (318, 350, 444, 509), (363, 299, 471, 470), (344, 281, 433, 432), (319, 351, 446, 511), (364, 300, 473, 472), (345, 282, 435, 434), (256, 352, 448, 447), (365, 301, 475, 474), (346, 283, 437, 436), (257, 353, 450, 385), (366, 302, 477, 476), (347, 284, 439, 438), (258, 354, 452, 387), (367, 303, 479, 478), (348, 285, 441, 440), (259, 355, 454, 389), (368, 304, 481, 480), (349, 286, 443, 442), (260, 356, 456, 391), (369, 305, 483, 482), (350, 287, 445, 444), (261, 357, 458, 393), (370, 306, 485, 484), (351, 256, 447, 446), (262, 358, 460, 395), (371, 307, 487, 486), (263, 359, 462, 397), (372, 308, 489, 488), (264, 360, 464, 399), (373, 309, 491, 490), (265, 361, 466, 401), (374, 310, 493, 492), (266, 362, 468, 403), (375, 311, 495, 494), (267, 363, 470, 405), (376, 312, 497, 496), (268, 364, 472, 407), (377, 313, 499, 498), (269, 365, 474, 409), (378, 314, 501, 500), (270, 366, 476, 411), (379, 315, 503, 502), (271, 367, 478, 413), (380, 316, 505, 504), (272, 368, 480, 415), (381, 317, 507, 506), (273, 369, 482, 417), (382, 318, 509, 508), (274, 370, 484, 419), (383, 319, 511, 510), (275, 371, 486, 421), (288, 320, 384, 449), (276, 372, 488, 423), (289, 321, 386, 451), (277, 373, 490, 425), (290, 322, 388, 453), (278, 374, 492, 427), (575, 576, 577, 512, 513, 578, 579, 514, 515, 580, 581, 516, 517, 582, 583, 518, 519, 584, 585, 520, 521, 586, 587, 522, 523, 588, 589, 524, 525, 590, 591, 526, 527, 592, 593, 528, 529, 594, 595, 530, 531, 596, 597, 532, 533, 598, 599, 534, 535, 600, 601, 536, 537, 602, 603, 538, 539, 604, 605, 540, 541, 606, 607, 542, 543, 608, 609, 544, 545, 610, 611, 546, 547, 612, 613, 548, 549, 614, 615, 550, 551, 616, 617, 552, 553, 618, 619, 554, 555, 620, 621, 556, 557, 622, 623, 558, 559, 624, 625, 560, 561, 626, 627, 562, 563, 628, 629, 564, 565, 630, 631, 566, 567, 632, 633, 568, 569, 634, 635, 570, 571, 636, 637, 572, 573, 638, 639, 574), (470, 471, 599, 598), (511, 446, 574, 639), (472, 473, 601, 600), (447, 448, 576, 575), (474, 475, 603, 602), (385, 450, 578, 513), (476, 477, 605, 604), (387, 452, 580, 515), (478, 479, 607, 606), (389, 454, 582, 517), (480, 481, 609, 608), (391, 456, 584, 519), (482, 483, 611, 610), (393, 458, 586, 521), (484, 485, 613, 612), (395, 460, 588, 523), (486, 487, 615, 614), (384, 385, 513, 512), (397, 462, 590, 525), (488, 489, 617, 616), (386, 387, 515, 514), (399, 464, 592, 527), (490, 491, 619, 618), (388, 389, 517, 516), (401, 466, 594, 529), (492, 493, 621, 620), (390, 391, 519, 518), (403, 468, 596, 531), (494, 495, 623, 622), (392, 393, 521, 520), (405, 470, 598, 533), (496, 497, 625, 624), (394, 395, 523, 522), (407, 472, 600, 535), (498, 499, 627, 626), (396, 397, 525, 524), (409, 474, 602, 537), (500, 501, 629, 628), (398, 399, 527, 526), (411, 476, 604, 539), (502, 503, 631, 630), (400, 401, 529, 528), (413, 478, 606, 541), (504, 505, 633, 632), (402, 403, 531, 530), (415, 480, 608, 543), (506, 507, 635, 634), (404, 405, 533, 532), (417, 482, 610, 545), (508, 509, 637, 636), (406, 407, 535, 534), (419, 484, 612, 547), (510, 511, 639, 638), (408, 409, 537, 536), (421, 486, 614, 549), (449, 384, 512, 577), (410, 411, 539, 538), (423, 488, 616, 551), (451, 386, 514, 579), (412, 413, 541, 540), (425, 490, 618, 553), (453, 388, 516, 581), (414, 415, 543, 542), (427, 492, 620, 555), (455, 390, 518, 583), (416, 417, 545, 544), (429, 494, 622, 557), (457, 392, 520, 585), (418, 419, 547, 546), (431, 496, 624, 559), (459, 394, 522, 587), (420, 421, 549, 548), (433, 498, 626, 561), (461, 396, 524, 589), (422, 423, 551, 550), (435, 500, 628, 563), (463, 398, 526, 591), (424, 425, 553, 552), (437, 502, 630, 565), (465, 400, 528, 593), (426, 427, 555, 554), (439, 504, 632, 567), (467, 402, 530, 595), (428, 429, 557, 556), (441, 506, 634, 569), (469, 404, 532, 597), (430, 431, 559, 558), (443, 508, 636, 571), (471, 406, 534, 599), (432, 433, 561, 560), (445, 510, 638, 573), (473, 408, 536, 601), (434, 435, 563, 562), (475, 410, 538, 603), (436, 437, 565, 564), (477, 412, 540, 605), (438, 439, 567, 566), (479, 414, 542, 607), (440, 441, 569, 568), (481, 416, 544, 609), (442, 443, 571, 570), (483, 418, 546, 611), (444, 445, 573, 572), (485, 420, 548, 613), (446, 447, 575, 574), (487, 422, 550, 615), (448, 449, 577, 576), (489, 424, 552, 617), (450, 451, 579, 578), (491, 426, 554, 619), (452, 453, 581, 580), (493, 428, 556, 621), (454, 455, 583, 582), (495, 430, 558, 623), (456, 457, 585, 584), (497, 432, 560, 625), (458, 459, 587, 586), (499, 434, 562, 627), (460, 461, 589, 588), (501, 436, 564, 629), (462, 463, 591, 590), (503, 438, 566, 631), (464, 465, 593, 592), (505, 440, 568, 633), (466, 467, 595, 594), (507, 442, 570, 635), (468, 469, 597, 596)])
me_cylinder.polygons.foreach_set('material_index', [0, 0, 0, 0, 0, 0, 0, 0, 0, 0, 0, 0, 0, 0, 0, 0, 0, 0, 0, 0, 0, 0, 0, 0, 0, 0, 0, 0, 0, 0, 0, 0, 0, 0, 0, 0, 0, 0, 0, 0, 0, 0, 0, 0, 0, 0, 0, 0, 0, 0, 0, 0, 0, 0, 0, 0, 0, 0, 0, 0, 0, 0, 0, 0, 0, 0, 0, 0, 0, 0, 0, 0, 0, 0, 0, 0, 0, 0, 0, 0, 0, 0, 0, 0, 0, 0, 0, 0, 0, 0, 0, 0, 0, 0, 0, 0, 0, 0, 0, 0, 0, 0, 0, 0, 0, 0, 0, 0, 0, 0, 0, 0, 0, 0, 0, 0, 0, 0, 0, 0, 0, 0, 0, 0, 0, 0, 0, 0, 0, 0, 0, 0, 0, 0, 0, 0, 0, 0, 0, 0, 0, 0, 0, 0, 0, 0, 0, 0, 0, 0, 0, 0, 0, 0, 0, 0, 0, 0, 0, 0, 0, 0, 0, 0, 0, 0, 0, 0, 0, 0, 0, 0, 0, 0, 0, 0, 0, 0, 0, 0, 0, 0, 0, 0, 0, 0, 0, 0, 0, 0, 0, 0, 0, 0, 0, 0, 0, 0, 0, 0, 0, 0, 0, 0, 0, 0, 0, 0, 0, 0, 0, 0, 0, 0, 0, 0, 0, 0, 0, 0, 0, 0, 0, 0, 0, 0, 0, 0, 0, 0, 0, 0, 0, 0, 0, 0, 0, 0, 0, 0, 0, 0, 0, 0, 0, 0, 0, 0, 0, 0, 0, 0, 0, 0, 0, 0, 0, 0, 1, 0, 0, 0, 0, 0, 0, 0, 0, 0, 0, 0, 0, 0, 0, 0, 0, 0, 0, 0, 0, 0, 0, 0, 0, 0, 0, 0, 0, 0, 0, 0, 0, 0, 0, 0, 0, 0, 0, 0, 0, 0, 0, 0, 0, 0, 0, 0, 0, 0, 0, 0, 0, 0, 0, 0, 0, 0, 0, 0, 0, 0, 0, 0, 0, 0, 0, 0, 0, 0, 0, 0, 0, 0, 0, 0, 0, 0, 0, 0, 0, 0, 0, 0, 0, 0, 0, 0, 0, 0, 0, 0, 0, 0, 0, 0, 0, 0, 0, 0, 0, 0, 0, 0, 0, 0, 0, 0, 0, 0, 0, 0, 0, 0, 0, 0, 0, 0, 0, 0, 0, 0, 0, 0, 0, 0, 0, 0, 1, 1, 1, 1, 1, 1, 1, 1, 1, 1, 1, 1, 1, 1, 1, 1, 1, 1, 1, 1, 1, 1, 1, 1, 1, 1, 1, 1, 1, 1, 1, 1, 1, 1, 1, 1, 1, 1, 1, 1, 0, 1, 1, 1, 1, 1, 1, 1, 1, 1, 1, 1, 1, 1, 1, 1, 1, 1, 1, 1, 0, 1, 1, 1, 1, 1, 1, 1, 1, 1, 1, 1, 1, 1, 1, 1, 1, 1, 1, 1, 1, 1, 1, 1, 1, 1, 1, 1, 1, 1, 1, 1, 1, 1, 1, 1, 1, 1, 0, 1, 1, 1, 1, 1, 1, 1, 1, 1, 1, 1, 1, 1, 1, 1, 1, 1, 1, 1, 1, 1, 1, 1, 1, 1, 1, 1, 1, 1])
_uv = me_cylinder.uv_layers.new(name='UVMap')
_uv.uv.foreach_set('vector', [1.0, 0.5, 1.0, 1.0, 0.9688, 1.0, 0.9688, 0.5, 0.9688, 0.5, 0.9688, 1.0, 0.9375, 1.0, 0.9375, 0.5, 0.9375, 0.5, 0.9375, 1.0, 0.9062, 1.0, 0.9062, 0.5, 0.9062, 0.5, 0.9062, 1.0, 0.875, 1.0, 0.875, 0.5, 0.875, 0.5, 0.875, 1.0, 0.8438, 1.0, 0.8438, 0.5, 0.8438, 0.5, 0.8438, 1.0, 0.8125, 1.0, 0.8125, 0.5, 0.8125, 0.5, 0.8125, 1.0, 0.7812, 1.0, 0.7812, 0.5, 0.7812, 0.5, 0.7812, 1.0, 0.75, 1.0, 0.75, 0.5, 0.75, 0.5, 0.75, 1.0, 0.7188, 1.0, 0.7188, 0.5, 0.7188, 0.5, 0.7188, 1.0, 0.6875, 1.0, 0.6875, 0.5, 0.6875, 0.5, 0.6875, 1.0, 0.6562, 1.0, 0.6562, 0.5, 0.6562, 0.5, 0.6562, 1.0, 0.625, 1.0, 0.625, 0.5, 0.625, 0.5, 0.625, 1.0, 0.5938, 1.0, 0.5938, 0.5, 0.5938, 0.5, 0.5938, 1.0, 0.5625, 1.0, 0.5625, 0.5, 0.5625, 0.5, 0.5625, 1.0, 0.5312, 1.0, 0.5312, 0.5, 0.5312, 0.5, 0.5312, 1.0, 0.5, 1.0, 0.5, 0.5, 0.5, 0.5, 0.5, 1.0, 0.4688, 1.0, 0.4688, 0.5, 0.4688, 0.5, 0.4688, 1.0, 0.4375, 1.0, 0.4375, 0.5, 0.4375, 0.5, 0.4375, 1.0, 0.4062, 1.0, 0.4062, 0.5, 0.4062, 0.5, 0.4062, 1.0, 0.375, 1.0, 0.375, 0.5, 0.375, 0.5, 0.375, 1.0, 0.3438, 1.0, 0.3438, 0.5, 0.3438, 0.5, 0.3438, 1.0, 0.3125, 1.0, 0.3125, 0.5, 0.3125, 0.5, 0.3125, 1.0, 0.2812, 1.0, 0.2812, 0.5, 0.2812, 0.5, 0.2812, 1.0, 0.25, 1.0, 0.25, 0.5, 0.25, 0.5, 0.25, 1.0, 0.2188, 1.0, 0.2188, 0.5, 0.2188, 0.5, 0.2188, 1.0, 0.1875, 1.0, 0.1875, 0.5, 0.1875, 0.5, 0.1875, 1.0, 0.1562, 1.0, 0.1562, 0.5, 0.1562, 0.5, 0.1562, 1.0, 0.125, 1.0, 0.125, 0.5, 0.125, 0.5, 0.125, 1.0, 0.09375, 1.0, 0.09375, 0.5, 0.09375, 0.5, 0.09375, 1.0, 0.0625, 1.0, 0.0625, 0.5, 0.2968, 0.4854, 0.25, 0.49, 0.2032, 0.4854, 0.1582, 0.4717, 0.1167, 0.4496, 0.08029, 0.4197, 0.05045, 0.3833, 0.02827, 0.3418, 0.01461, 0.2968, 0.01, 0.25, 0.01461, 0.2032, 0.02827, 0.1582, 0.05045, 0.1167, 0.08029, 0.08029, 0.1167, 0.05045, 0.1582, 0.02827, 0.2032, 0.01461, 0.25, 0.01, 0.2968, 0.01461, 0.3418, 0.02827, 0.3833, 0.05045, 0.4197, 0.08029, 0.4496, 0.1167, 0.4717, 0.1582, 0.4854, 0.2032, 0.49, 0.25, 0.4854, 0.2968, 0.4717, 0.3418, 0.4496, 0.3833, 0.4197, 0.4197, 0.3833, 0.4496, 0.3418, 0.4717, 0.0625, 0.5, 0.0625, 1.0, 0.03125, 1.0, 0.03125, 0.5, 0.03125, 0.5, 0.03125, 1.0, 0.0, 1.0, 0.0, 0.5, 0.5625, 0.5, 0.5312, 0.5, 0.5312, 0.5, 0.5625, 0.5, 0.5625, 0.5, 0.5312, 0.5, 0.5312, 0.5, 0.5625, 0.5, 0.2812, 0.5, 0.25, 0.5, 0.25, 0.5, 0.2812, 0.5, 0.9688, 0.5, 0.9375, 0.5, 0.9375, 0.5, 0.9688, 0.5, 0.6875, 0.5, 0.6562, 0.5, 0.6562, 0.5, 0.6875, 0.5, 0.4062, 0.5, 0.375, 0.5, 0.375, 0.5, 0.4062, 0.5, 0.125, 0.5, 0.09375, 0.5, 0.09375, 0.5, 0.125, 0.5, 0.8125, 0.5, 0.7812, 0.5, 0.7812, 0.5, 0.8125, 0.5, 0.5312, 0.5, 0.5, 0.5, 0.5, 0.5, 0.5312, 0.5, 0.25, 0.5, 0.2188, 0.5, 0.2188, 0.5, 0.25, 0.5, 0.9375, 0.5, 0.9062, 0.5, 0.9062, 0.5, 0.9375, 0.5, 0.6562, 0.5, 0.625, 0.5, 0.625, 0.5, 0.6562, 0.5, 0.375, 0.5, 0.3438, 0.5, 0.3438, 0.5, 0.375, 0.5, 0.09375, 0.5, 0.0625, 0.5, 0.0625, 0.5, 0.09375, 0.5, 0.7812, 0.5, 0.75, 0.5, 0.75, 0.5, 0.7812, 0.5, 0.5, 0.5, 0.4688, 0.5, 0.4688, 0.5, 0.5, 0.5, 0.2188, 0.5, 0.1875, 0.5, 0.1875, 0.5, 0.2188, 0.5, 0.9062, 0.5, 0.875, 0.5, 0.875, 0.5, 0.9062, 0.5, 0.625, 0.5, 0.5938, 0.5, 0.5938, 0.5, 0.625, 0.5, 0.3438, 0.5, 0.3125, 0.5, 0.3125, 0.5, 0.3438, 0.5, 0.0625, 0.5, 0.03125, 0.5, 0.03125, 0.5, 0.0625, 0.5, 0.75, 0.5, 0.7188, 0.5, 0.7188, 0.5, 0.75, 0.5, 0.4688, 0.5, 0.4375, 0.5, 0.4375, 0.5, 0.4688, 0.5, 0.1875, 0.5, 0.1562, 0.5, 0.1562, 0.5, 0.1875, 0.5, 0.875, 0.5, 0.8438, 0.5, 0.8438, 0.5, 0.875, 0.5, 0.5938, 0.5, 0.5625, 0.5, 0.5625, 0.5, 0.5938, 0.5, 0.3125, 0.5, 0.2812, 0.5, 0.2812, 0.5, 0.3125, 0.5, 1.0, 0.5, 0.9688, 0.5, 0.9688, 0.5, 1.0, 0.5, 0.03125, 0.5, 0.0, 0.5, 0.0, 0.5, 0.03125, 0.5, 0.7188, 0.5, 0.6875, 0.5, 0.6875, 0.5, 0.7188, 0.5, 0.4375, 0.5, 0.4062, 0.5, 0.4062, 0.5, 0.4375, 0.5, 0.1562, 0.5, 0.125, 0.5, 0.125, 0.5, 0.1562, 0.5, 0.8438, 0.5, 0.8125, 0.5, 0.8125, 0.5, 0.8438, 0.5, 0.4688, 0.5, 0.4375, 0.5, 0.4375, 0.5, 0.4688, 0.5, 0.9688, 0.5, 0.9375, 0.5, 0.9375, 0.5, 0.9688, 0.5, 0.125, 0.5, 0.09375, 0.5, 0.09375, 0.5, 0.125, 0.5, 0.5312, 0.5, 0.5, 0.5, 0.5, 0.5, 0.5312, 0.5, 0.9375, 0.5, 0.9062, 0.5, 0.9062, 0.5, 0.9375, 0.5, 0.09375, 0.5, 0.0625, 0.5, 0.0625, 0.5, 0.09375, 0.5, 0.5, 0.5, 0.4688, 0.5, 0.4688, 0.5, 0.5, 0.5, 0.9062, 0.5, 0.875, 0.5, 0.875, 0.5, 0.9062, 0.5, 0.0625, 0.5, 0.03125, 0.5, 0.03125, 0.5, 0.0625, 0.5, 0.4688, 0.5, 0.4375, 0.5, 0.4375, 0.5, 0.4688, 0.5, 0.875, 0.5, 0.8438, 0.5, 0.8438, 0.5, 0.875, 0.5, 0.03125, 0.5, 0.0, 0.5, 0.0, 0.5, 0.03125, 0.5, 0.4375, 0.5, 0.4062, 0.5, 0.4062, 0.5, 0.4375, 0.5, 0.8438, 0.5, 0.8125, 0.5, 0.8125, 0.5, 0.8438, 0.5, 0.4062, 0.5, 0.375, 0.5, 0.375, 0.5, 0.4062, 0.5, 0.8125, 0.5, 0.7812, 0.5, 0.7812, 0.5, 0.8125, 0.5, 0.375, 0.5, 0.3438, 0.5, 0.3438, 0.5, 0.375, 0.5, 0.7812, 0.5, 0.75, 0.5, 0.75, 0.5, 0.7812, 0.5, 0.3438, 0.5, 0.3125, 0.5, 0.3125, 0.5, 0.3438, 0.5, 0.75, 0.5, 0.7188, 0.5, 0.7188, 0.5, 0.75, 0.5, 0.3125, 0.5, 0.2812, 0.5, 0.2812, 0.5, 0.3125, 0.5, 0.7188, 0.5, 0.6875, 0.5, 0.6875, 0.5, 0.7188, 0.5, 0.2812, 0.5, 0.25, 0.5, 0.25, 0.5, 0.2812, 0.5, 0.6875, 0.5, 0.6562, 0.5, 0.6562, 0.5, 0.6875, 0.5, 0.25, 0.5, 0.2188, 0.5, 0.2188, 0.5, 0.25, 0.5, 0.6562, 0.5, 0.625, 0.5, 0.625, 0.5, 0.6562, 0.5, 0.2188, 0.5, 0.1875, 0.5, 0.1875, 0.5, 0.2188, 0.5, 0.625, 0.5, 0.5938, 0.5, 0.5938, 0.5, 0.625, 0.5, 0.1875, 0.5, 0.1562, 0.5, 0.1562, 0.5, 0.1875, 0.5, 0.5938, 0.5, 0.5625, 0.5, 0.5625, 0.5, 0.5938, 0.5, 1.0, 0.5, 0.9688, 0.5, 0.9688, 0.5, 1.0, 0.5, 0.1562, 0.5, 0.125, 0.5, 0.125, 0.5, 0.1562, 0.5, 0.375, 0.5, 0.3438, 0.5, 0.3438, 0.5, 0.375, 0.5, 0.875, 0.5, 0.8438, 0.5, 0.8438, 0.5, 0.875, 0.5, 0.03125, 0.5, 0.0, 0.5, 0.0, 0.5, 0.03125, 0.5, 0.4375, 0.5, 0.4062, 0.5, 0.4062, 0.5, 0.4375, 0.5, 0.8438, 0.5, 0.8125, 0.5, 0.8125, 0.5, 0.8438, 0.5, 0.4062, 0.5, 0.375, 0.5, 0.375, 0.5, 0.4062, 0.5, 0.8125, 0.5, 0.7812, 0.5, 0.7812, 0.5, 0.8125, 0.5, 0.375, 0.5, 0.3438, 0.5, 0.3438, 0.5, 0.375, 0.5, 0.7812, 0.5, 0.75, 0.5, 0.75, 0.5, 0.7812, 0.5, 0.3438, 0.5, 0.3125, 0.5, 0.3125, 0.5, 0.3438, 0.5, 0.75, 0.5, 0.7188, 0.5, 0.7188, 0.5, 0.75, 0.5, 0.3125, 0.5, 0.2812, 0.5, 0.2812, 0.5, 0.3125, 0.5, 0.7188, 0.5, 0.6875, 0.5, 0.6875, 0.5, 0.7188, 0.5, 0.2812, 0.5, 0.25, 0.5, 0.25, 0.5, 0.2812, 0.5, 0.6875, 0.5, 0.6562, 0.5, 0.6562, 0.5, 0.6875, 0.5, 0.25, 0.5, 0.2188, 0.5, 0.2188, 0.5, 0.25, 0.5, 0.6562, 0.5, 0.625, 0.5, 0.625, 0.5, 0.6562, 0.5, 0.2188, 0.5, 0.1875, 0.5, 0.1875, 0.5, 0.2188, 0.5, 0.625, 0.5, 0.5938, 0.5, 0.5938, 0.5, 0.625, 0.5, 0.1875, 0.5, 0.1562, 0.5, 0.1562, 0.5, 0.1875, 0.5, 0.5938, 0.5, 0.5625, 0.5, 0.5625, 0.5, 0.5938, 0.5, 1.0, 0.5, 0.9688, 0.5, 0.9688, 0.5, 1.0, 0.5, 0.1562, 0.5, 0.125, 0.5, 0.125, 0.5, 0.1562, 0.5, 0.5625, 0.5, 0.5312, 0.5, 0.5312, 0.5, 0.5625, 0.5, 0.9688, 0.5, 0.9375, 0.5, 0.9375, 0.5, 0.9688, 0.5, 0.125, 0.5, 0.09375, 0.5, 0.09375, 0.5, 0.125, 0.5, 0.5312, 0.5, 0.5, 0.5, 0.5, 0.5, 0.5312, 0.5, 0.9375, 0.5, 0.9062, 0.5, 0.9062, 0.5, 0.9375, 0.5, 0.09375, 0.5, 0.0625, 0.5, 0.0625, 0.5, 0.09375, 0.5, 0.5, 0.5, 0.4688, 0.5, 0.4688, 0.5, 0.5, 0.5, 0.9062, 0.5, 0.875, 0.5, 0.875, 0.5, 0.9062, 0.5, 0.0625, 0.5, 0.03125, 0.5, 0.03125, 0.5, 0.0625, 0.5, 0.9062, 0.5, 0.875, 0.5, 0.875, 0.5, 0.9062, 0.5, 0.7812, 0.5, 0.75, 0.5, 0.75, 0.5, 0.7812, 0.5, 0.3438, 0.5, 0.3125, 0.5, 0.3125, 0.5, 0.3438, 0.5, 0.75, 0.5, 0.7188, 0.5, 0.7188, 0.5, 0.75, 0.5, 0.3125, 0.5, 0.2812, 0.5, 0.2812, 0.5, 0.3125, 0.5, 0.7188, 0.5, 0.6875, 0.5, 0.6875, 0.5, 0.7188, 0.5, 0.2812, 0.5, 0.25, 0.5, 0.25, 0.5, 0.2812, 0.5, 0.6875, 0.5, 0.6562, 0.5, 0.6562, 0.5, 0.6875, 0.5, 0.25, 0.5, 0.2188, 0.5, 0.2188, 0.5, 0.25, 0.5, 0.6562, 0.5, 0.625, 0.5, 0.625, 0.5, 0.6562, 0.5, 0.2188, 0.5, 0.1875, 0.5, 0.1875, 0.5, 0.2188, 0.5, 0.625, 0.5, 0.5938, 0.5, 0.5938, 0.5, 0.625, 0.5, 0.1875, 0.5, 0.1562, 0.5, 0.1562, 0.5, 0.1875, 0.5, 0.5938, 0.5, 0.5625, 0.5, 0.5625, 0.5, 0.5938, 0.5, 1.0, 0.5, 0.9688, 0.5, 0.9688, 0.5, 1.0, 0.5, 0.1562, 0.5, 0.125, 0.5, 0.125, 0.5, 0.1562, 0.5, 0.5625, 0.5, 0.5312, 0.5, 0.5312, 0.5, 0.5625, 0.5, 0.9688, 0.5, 0.9375, 0.5, 0.9375, 0.5, 0.9688, 0.5, 0.125, 0.5, 0.09375, 0.5, 0.09375, 0.5, 0.125, 0.5, 0.5312, 0.5, 0.5, 0.5, 0.5, 0.5, 0.5312, 0.5, 0.9375, 0.5, 0.9062, 0.5, 0.9062, 0.5, 0.9375, 0.5, 0.09375, 0.5, 0.0625, 0.5, 0.0625, 0.5, 0.09375, 0.5, 0.5, 0.5, 0.4688, 0.5, 0.4688, 0.5, 0.5, 0.5, 0.9062, 0.5, 0.875, 0.5, 0.875, 0.5, 0.9062, 0.5, 0.0625, 0.5, 0.03125, 0.5, 0.03125, 0.5, 0.0625, 0.5, 0.4688, 0.5, 0.4375, 0.5, 0.4375, 0.5, 0.4688, 0.5, 0.875, 0.5, 0.8438, 0.5, 0.8438, 0.5, 0.875, 0.5, 0.03125, 0.5, 0.0, 0.5, 0.0, 0.5, 0.03125, 0.5, 0.4375, 0.5, 0.4062, 0.5, 0.4062, 0.5, 0.4375, 0.5, 0.8438, 0.5, 0.8125, 0.5, 0.8125, 0.5, 0.8438, 0.5, 0.4062, 0.5, 0.375, 0.5, 0.375, 0.5, 0.4062, 0.5, 0.8125, 0.5, 0.7812, 0.5, 0.7812, 0.5, 0.8125, 0.5, 0.8125, 0.5, 0.7812, 0.5, 0.7812, 0.5, 0.8125, 0.5, 0.0625, 0.5, 0.03125, 0.5, 0.03125, 0.5, 0.0625, 0.5, 0.4688, 0.5, 0.4375, 0.5, 0.4375, 0.5, 0.4688, 0.5, 0.875, 0.5, 0.8438, 0.5, 0.8438, 0.5, 0.875, 0.5, 0.03125, 0.5, 0.0, 0.5, 0.0, 0.5, 0.03125, 0.5, 0.4375, 0.5, 0.4062, 0.5, 0.4062, 0.5, 0.4375, 0.5, 0.8438, 0.5, 0.8125, 0.5, 0.8125, 0.5, 0.8438, 0.5, 0.4062, 0.5, 0.375, 0.5, 0.375, 0.5, 0.4062, 0.5, 0.8125, 0.5, 0.7812, 0.5, 0.7812, 0.5, 0.8125, 0.5, 0.375, 0.5, 0.3438, 0.5, 0.3438, 0.5, 0.375, 0.5, 0.7812, 0.5, 0.75, 0.5, 0.75, 0.5, 0.7812, 0.5, 0.3438, 0.5, 0.3125, 0.5, 0.3125, 0.5, 0.3438, 0.5, 0.75, 0.5, 0.7188, 0.5, 0.7188, 0.5, 0.75, 0.5, 0.3125, 0.5, 0.2812, 0.5, 0.2812, 0.5, 0.3125, 0.5, 0.7188, 0.5, 0.6875, 0.5, 0.6875, 0.5, 0.7188, 0.5, 0.2812, 0.5, 0.25, 0.5, 0.25, 0.5, 0.2812, 0.5, 0.6875, 0.5, 0.6562, 0.5, 0.6562, 0.5, 0.6875, 0.5, 0.25, 0.5, 0.2188, 0.5, 0.2188, 0.5, 0.25, 0.5, 0.6562, 0.5, 0.625, 0.5, 0.625, 0.5, 0.6562, 0.5, 0.2188, 0.5, 0.1875, 0.5, 0.1875, 0.5, 0.2188, 0.5, 0.625, 0.5, 0.5938, 0.5, 0.5938, 0.5, 0.625, 0.5, 0.1875, 0.5, 0.1562, 0.5, 0.1562, 0.5, 0.1875, 0.5, 0.5938, 0.5, 0.5625, 0.5, 0.5625, 0.5, 0.5938, 0.5, 1.0, 0.5, 0.9688, 0.5, 0.9688, 0.5, 1.0, 0.5, 0.1562, 0.5, 0.125, 0.5, 0.125, 0.5, 0.1562, 0.5, 0.5625, 0.5, 0.5312, 0.5, 0.5312, 0.5, 0.5625, 0.5, 0.9688, 0.5, 0.9375, 0.5, 0.9375, 0.5, 0.9688, 0.5, 0.125, 0.5, 0.09375, 0.5, 0.09375, 0.5, 0.125, 0.5, 0.5312, 0.5, 0.5, 0.5, 0.5, 0.5, 0.5312, 0.5, 0.9375, 0.5, 0.9062, 0.5, 0.9062, 0.5, 0.9375, 0.5, 0.09375, 0.5, 0.0625, 0.5, 0.0625, 0.5, 0.09375, 0.5, 0.5, 0.5, 0.4688, 0.5, 0.4688, 0.5, 0.5, 0.5, 0.7188, 0.5, 0.6875, 0.5, 0.6875, 0.5, 0.6953, 0.5, 0.7031, 0.5, 0.7109, 0.5, 0.7188, 0.5, 0.375, 0.5, 0.3438, 0.5, 0.3438, 0.5, 0.375, 0.5, 0.7812, 0.5, 0.75, 0.5, 0.75, 0.5, 0.7812, 0.5, 0.3438, 0.5, 0.3125, 0.5, 0.3125, 0.5, 0.3438, 0.5, 0.75, 0.5, 0.7188, 0.5, 0.7188, 0.5, 0.75, 0.5, 0.3125, 0.5, 0.2812, 0.5, 0.2812, 0.5, 0.3125, 0.5, 0.7188, 0.5, 0.6875, 0.5, 0.6875, 0.5, 0.7188, 0.5, 0.2812, 0.5, 0.25, 0.5, 0.25, 0.5, 0.2812, 0.5, 0.6875, 0.5, 0.6562, 0.5, 0.6562, 0.5, 0.6875, 0.5, 0.25, 0.5, 0.2188, 0.5, 0.2188, 0.5, 0.25, 0.5, 0.6562, 0.5, 0.625, 0.5, 0.625, 0.5, 0.6562, 0.5, 0.2188, 0.5, 0.1875, 0.5, 0.1875, 0.5, 0.2188, 0.5, 0.625, 0.5, 0.5938, 0.5, 0.5938, 0.5, 0.625, 0.5, 0.1875, 0.5, 0.1562, 0.5, 0.1562, 0.5, 0.1875, 0.5, 0.5938, 0.5, 0.5625, 0.5, 0.5625, 0.5, 0.5938, 0.5, 1.0, 0.5, 0.9688, 0.5, 0.9688, 0.5, 1.0, 0.5, 0.1562, 0.5, 0.125, 0.5, 0.125, 0.5, 0.1562, 0.5, 0.5625, 0.5, 0.5312, 0.5, 0.5312, 0.5, 0.5625, 0.5, 0.9688, 0.5, 0.9375, 0.5, 0.9375, 0.5, 0.9688, 0.5, 0.125, 0.5, 0.09375, 0.5, 0.09375, 0.5, 0.125, 0.5, 0.5312, 0.5, 0.5, 0.5, 0.5, 0.5, 0.5312, 0.5, 0.9375, 0.5, 0.9062, 0.5, 0.9062, 0.5, 0.9375, 0.5, 0.09375, 0.5, 0.0625, 0.5, 0.0625, 0.5, 0.09375, 0.5, 0.5, 0.5, 0.4688, 0.5, 0.4688, 0.5, 0.5, 0.5, 0.9062, 0.5, 0.875, 0.5, 0.875, 0.5, 0.9062, 0.5, 0.0625, 0.5, 0.03125, 0.5, 0.03125, 0.5, 0.0625, 0.5, 0.4688, 0.5, 0.4375, 0.5, 0.4375, 0.5, 0.4688, 0.5, 0.875, 0.5, 0.8438, 0.5, 0.8438, 0.5, 0.875, 0.5, 0.03125, 0.5, 0.0, 0.5, 0.0, 0.5, 0.03125, 0.5, 0.4375, 0.5, 0.4062, 0.5, 0.4062, 0.5, 0.4375, 0.5, 0.8438, 0.5, 0.8125, 0.5, 0.8125, 0.5, 0.8438, 0.5, 0.4062, 0.5, 0.375, 0.5, 0.375, 0.5, 0.4062, 0.5, 0.8906, 0.5, 0.8828, 0.5, 0.8828, 0.5, 0.8906, 0.5, 0.2812, 0.5, 0.25, 0.5, 0.25, 0.5, 0.2578, 0.5, 0.2656, 0.5, 0.2734, 0.5, 0.2812, 0.5, 0.6875, 0.5, 0.6562, 0.5, 0.6562, 0.5, 0.6641, 0.5, 0.6719, 0.5, 0.6797, 0.5, 0.6875, 0.5, 0.25, 0.5, 0.2188, 0.5, 0.2188, 0.5, 0.2266, 0.5, 0.2344, 0.5, 0.2422, 0.5, 0.25, 0.5, 0.6562, 0.5, 0.625, 0.5, 0.625, 0.5, 0.6328, 0.5, 0.6406, 0.5, 0.6484, 0.5, 0.6562, 0.5, 0.2188, 0.5, 0.1875, 0.5, 0.1875, 0.5, 0.1953, 0.5, 0.2031, 0.5, 0.2109, 0.5, 0.2188, 0.5, 0.625, 0.5, 0.5938, 0.5, 0.5938, 0.5, 0.6016, 0.5, 0.6094, 0.5, 0.6172, 0.5, 0.625, 0.5, 0.1875, 0.5, 0.1562, 0.5, 0.1562, 0.5, 0.1641, 0.5, 0.1719, 0.5, 0.1797, 0.5, 0.1875, 0.5, 0.5938, 0.5, 0.5625, 0.5, 0.5625, 0.5, 0.5703, 0.5, 0.5781, 0.5, 0.5859, 0.5, 0.5938, 0.5, 1.0, 0.5, 0.9688, 0.5, 0.9688, 0.5, 0.9766, 0.5, 0.9844, 0.5, 0.9922, 0.5, 1.0, 0.5, 0.1562, 0.5, 0.125, 0.5, 0.125, 0.5, 0.1328, 0.5, 0.1406, 0.5, 0.1484, 0.5, 0.1562, 0.5, 0.5625, 0.5, 0.5312, 0.5, 0.5312, 0.5, 0.5391, 0.5, 0.5469, 0.5, 0.5547, 0.5, 0.5625, 0.5, 0.9688, 0.5, 0.9375, 0.5, 0.9375, 0.5, 0.9453, 0.5, 0.9531, 0.5, 0.9609, 0.5, 0.9688, 0.5, 0.125, 0.5, 0.09375, 0.5, 0.09375, 0.5, 0.1016, 0.5, 0.1094, 0.5, 0.1172, 0.5, 0.125, 0.5, 0.5312, 0.5, 0.5, 0.5, 0.5, 0.5, 0.5078, 0.5, 0.5156, 0.5, 0.5234, 0.5, 0.5312, 0.5, 0.9375, 0.5, 0.9062, 0.5, 0.9062, 0.5, 0.9141, 0.5, 0.9219, 0.5, 0.9297, 0.5, 0.9375, 0.5, 0.09375, 0.5, 0.0625, 0.5, 0.0625, 0.5, 0.07031, 0.5, 0.07812, 0.5, 0.08594, 0.5, 0.09375, 0.5, 0.5, 0.5, 0.4688, 0.5, 0.4688, 0.5, 0.4766, 0.5, 0.4844, 0.5, 0.4922, 0.5, 0.5, 0.5, 0.9062, 0.5, 0.875, 0.5, 0.875, 0.5, 0.8828, 0.5, 0.8906, 0.5, 0.8984, 0.5, 0.9062, 0.5, 0.0625, 0.5, 0.03125, 0.5, 0.03125, 0.5, 0.03906, 0.5, 0.04688, 0.5, 0.05469, 0.5, 0.0625, 0.5, 0.4688, 0.5, 0.4375, 0.5, 0.4375, 0.5, 0.4453, 0.5, 0.4531, 0.5, 0.4609, 0.5, 0.4688, 0.5, 0.875, 0.5, 0.8438, 0.5, 0.8438, 0.5, 0.8516, 0.5, 0.8594, 0.5, 0.8672, 0.5, 0.875, 0.5, 0.03125, 0.5, 0.0, 0.5, 0.0, 0.5, 0.007812, 0.5, 0.01562, 0.5, 0.02344, 0.5, 0.03125, 0.5, 0.4375, 0.5, 0.4062, 0.5, 0.4062, 0.5, 0.4141, 0.5, 0.4219, 0.5, 0.4297, 0.5, 0.4375, 0.5, 0.8438, 0.5, 0.8125, 0.5, 0.8125, 0.5, 0.8203, 0.5, 0.8281, 0.5, 0.8359, 0.5, 0.8438, 0.5, 0.4062, 0.5, 0.375, 0.5, 0.375, 0.5, 0.3828, 0.5, 0.3906, 0.5, 0.3984, 0.5, 0.4062, 0.5, 0.8125, 0.5, 0.7812, 0.5, 0.7812, 0.5, 0.7891, 0.5, 0.7969, 0.5, 0.8047, 0.5, 0.8125, 0.5, 0.375, 0.5, 0.3438, 0.5, 0.3438, 0.5, 0.3516, 0.5, 0.3594, 0.5, 0.3672, 0.5, 0.375, 0.5, 0.7812, 0.5, 0.75, 0.5, 0.75, 0.5, 0.7578, 0.5, 0.7656, 0.5, 0.7734, 0.5, 0.7812, 0.5, 0.3438, 0.5, 0.3125, 0.5, 0.3125, 0.5, 0.3203, 0.5, 0.3281, 0.5, 0.3359, 0.5, 0.3438, 0.5, 0.75, 0.5, 0.7188, 0.5, 0.7188, 0.5, 0.7266, 0.5, 0.7344, 0.5, 0.7422, 0.5, 0.75, 0.5, 0.3125, 0.5, 0.2812, 0.5, 0.2812, 0.5, 0.2891, 0.5, 0.2969, 0.5, 0.3047, 0.5, 0.3125, 0.5, 0.04688, 0.5, 0.03906, 0.5, 0.03906, 0.5, 0.04688, 0.5, 0.2812, 0.5, 0.2734, 0.5, 0.2734, 0.5, 0.2812, 0.5, 0.8594, 0.5, 0.8516, 0.5, 0.8516, 0.5, 0.8594, 0.5, 0.25, 0.5, 0.2422, 0.5, 0.2422, 0.5, 0.25, 0.5, 0.8281, 0.5, 0.8203, 0.5, 0.8203, 0.5, 0.8281, 0.5, 0.2188, 0.5, 0.2109, 0.5, 0.2109, 0.5, 0.2188, 0.5, 0.7969, 0.5, 0.7891, 0.5, 0.7891, 0.5, 0.7969, 0.5, 0.1875, 0.5, 0.1797, 0.5, 0.1797, 0.5, 0.1875, 0.5, 0.9766, 0.5, 0.9688, 0.5, 0.9688, 0.5, 0.9766, 0.5, 0.7656, 0.5, 0.7578, 0.5, 0.7578, 0.5, 0.7656, 0.5, 0.1562, 0.5, 0.1484, 0.5, 0.1484, 0.5, 0.1562, 0.5, 0.9453, 0.5, 0.9375, 0.5, 0.9375, 0.5, 0.9453, 0.5, 0.7344, 0.5, 0.7266, 0.5, 0.7266, 0.5, 0.7344, 0.5, 0.125, 0.5, 0.1172, 0.5, 0.1172, 0.5, 0.125, 0.5, 0.9141, 0.5, 0.9062, 0.5, 0.9062, 0.5, 0.9141, 0.5, 0.7031, 0.5, 0.6953, 0.5, 0.6953, 0.5, 0.7031, 0.5, 0.09375, 0.5, 0.08594, 0.5, 0.08594, 0.5, 0.09375, 0.5, 0.8828, 0.5, 0.875, 0.5, 0.875, 0.5, 0.8828, 0.5, 0.6719, 0.5, 0.6641, 0.5, 0.6641, 0.5, 0.6719, 0.5, 0.0625, 0.5, 0.05469, 0.5, 0.05469, 0.5, 0.0625, 0.5, 0.8516, 0.5, 0.8438, 0.5, 0.8438, 0.5, 0.8516, 0.5, 0.6406, 0.5, 0.6328, 0.5, 0.6328, 0.5, 0.6406, 0.5, 0.03125, 0.5, 0.02344, 0.5, 0.02344, 0.5, 0.03125, 0.5, 0.8203, 0.5, 0.8125, 0.5, 0.8125, 0.5, 0.8203, 0.5, 0.6094, 0.5, 0.6016, 0.5, 0.6016, 0.5, 0.6094, 0.5, 0.7891, 0.5, 0.7812, 0.5, 0.7812, 0.5, 0.7891, 0.5, 0.5781, 0.5, 0.5703, 0.5, 0.5703, 0.5, 0.5781, 0.5, 0.7578, 0.5, 0.75, 0.5, 0.75, 0.5, 0.7578, 0.5, 0.5469, 0.5, 0.5391, 0.5, 0.5391, 0.5, 0.5469, 0.5, 0.7266, 0.5, 0.7188, 0.5, 0.7188, 0.5, 0.7266, 0.5, 0.5156, 0.5, 0.5078, 0.5, 0.5078, 0.5, 0.5156, 0.5, 0.6953, 0.5, 0.6875, 0.5, 0.6875, 0.5, 0.6953, 0.5, 0.4844, 0.5, 0.4766, 0.5, 0.4766, 0.5, 0.4844, 0.5, 0.6641, 0.5, 0.6562, 0.5, 0.6562, 0.5, 0.6641, 0.5, 0.4531, 0.5, 0.4453, 0.5, 0.4453, 0.5, 0.4531, 0.5, 0.6328, 0.5, 0.625, 0.5, 0.625, 0.5, 0.6328, 0.5, 0.4219, 0.5, 0.4141, 0.5, 0.4141, 0.5, 0.4219, 0.5, 0.6016, 0.5, 0.5938, 0.5, 0.5938, 0.5, 0.6016, 0.5, 0.3906, 0.5, 0.3828, 0.5, 0.3828, 0.5, 0.3906, 0.5, 0.9922, 0.5, 0.9844, 0.5, 0.9844, 0.5, 0.9922, 0.5, 0.5703, 0.5, 0.5625, 0.5, 0.5625, 0.5, 0.5703, 0.5, 0.3594, 0.5, 0.3516, 0.5, 0.3516, 0.5, 0.3594, 0.5, 0.9609, 0.5, 0.9531, 0.5, 0.9531, 0.5, 0.9609, 0.5, 0.5391, 0.5, 0.5312, 0.5, 0.5312, 0.5, 0.5391, 0.5, 0.3281, 0.5, 0.3203, 0.5, 0.3203, 0.5, 0.3281, 0.5, 0.9297, 0.5, 0.9219, 0.5, 0.9219, 0.5, 0.9297, 0.5, 0.5078, 0.5, 0.5, 0.5, 0.5, 0.5, 0.5078, 0.5, 0.2969, 0.5, 0.2891, 0.5, 0.2891, 0.5, 0.2969, 0.5, 0.8984, 0.5, 0.8906, 0.5, 0.8906, 0.5, 0.8984, 0.5, 0.4766, 0.5, 0.4688, 0.5, 0.4688, 0.5, 0.4766, 0.5, 0.2656, 0.5, 0.2578, 0.5, 0.2578, 0.5, 0.2656, 0.5, 0.8672, 0.5, 0.8594, 0.5, 0.8594, 0.5, 0.8672, 0.5, 0.4453, 0.5, 0.4375, 0.5, 0.4375, 0.5, 0.4453, 0.5, 0.2344, 0.5, 0.2266, 0.5, 0.2266, 0.5, 0.2344, 0.5, 0.8359, 0.5, 0.8281, 0.5, 0.8281, 0.5, 0.8359, 0.5, 0.4141, 0.5, 0.4062, 0.5, 0.4062, 0.5, 0.4141, 0.5, 0.2031, 0.5, 0.1953, 0.5, 0.1953, 0.5, 0.2031, 0.5, 0.8047, 0.5, 0.7969, 0.5, 0.7969, 0.5, 0.8047, 0.5, 0.3828, 0.5, 0.375, 0.5, 0.375, 0.5, 0.3828, 0.5, 0.1719, 0.5, 0.1641, 0.5, 0.1641, 0.5, 0.1719, 0.5, 0.7734, 0.5, 0.7656, 0.5, 0.7656, 0.5, 0.7734, 0.5, 0.3516, 0.5, 0.3438, 0.5, 0.3438, 0.5, 0.3516, 0.5, 0.1406, 0.5, 0.1328, 0.5, 0.1328, 0.5, 0.1406, 0.5, 0.7422, 0.5, 0.7344, 0.5, 0.7344, 0.5, 0.7422, 0.5, 0.3203, 0.5, 0.3125, 0.5, 0.3125, 0.5, 0.3203, 0.5, 0.1094, 0.5, 0.1016, 0.5, 0.1016, 0.5, 0.1094, 0.5, 0.7109, 0.5, 0.7031, 0.5, 0.7031, 0.5, 0.7109, 0.5, 0.2891, 0.5, 0.2812, 0.5, 0.2812, 0.5, 0.2891, 0.5, 0.07812, 0.5, 0.07031, 0.5, 0.07031, 0.5, 0.07812, 0.5, 0.6797, 0.5, 0.6719, 0.5, 0.6719, 0.5, 0.6797, 0.5, 0.2578, 0.5, 0.25, 0.5, 0.25, 0.5, 0.2578, 0.5, 0.04688, 0.5, 0.03906, 0.5, 0.03906, 0.5, 0.04688, 0.5, 0.6484, 0.5, 0.6406, 0.5, 0.6406, 0.5, 0.6484, 0.5, 0.2266, 0.5, 0.2188, 0.5, 0.2188, 0.5, 0.2266, 0.5, 0.01562, 0.5, 0.007812, 0.5, 0.007812, 0.5, 0.01562, 0.5, 0.6172, 0.5, 0.6094, 0.5, 0.6094, 0.5, 0.6172, 0.5, 0.1953, 0.5, 0.1875, 0.5, 0.1875, 0.5, 0.1953, 0.5, 1.0, 0.5, 0.9922, 0.5, 0.9922, 0.5, 1.0, 0.5, 0.5859, 0.5, 0.5781, 0.5, 0.5781, 0.5, 0.5859, 0.5, 0.1641, 0.5, 0.1562, 0.5, 0.1562, 0.5, 0.1641, 0.5, 0.9688, 0.5, 0.9609, 0.5, 0.9609, 0.5, 0.9688, 0.5, 0.5547, 0.5, 0.5469, 0.5, 0.5469, 0.5, 0.5547, 0.5, 0.1328, 0.5, 0.125, 0.5, 0.125, 0.5, 0.1328, 0.5, 0.9375, 0.5, 0.9297, 0.5, 0.9297, 0.5, 0.9375, 0.5, 0.5234, 0.5, 0.5156, 0.5, 0.5156, 0.5, 0.5234, 0.5, 0.1016, 0.5, 0.09375, 0.5, 0.09375, 0.5, 0.1016, 0.5, 0.9062, 0.5, 0.8984, 0.5, 0.8984, 0.5, 0.9062, 0.5, 0.4922, 0.5, 0.4844, 0.5, 0.4844, 0.5, 0.4922, 0.5, 0.07031, 0.5, 0.0625, 0.5, 0.0625, 0.5, 0.07031, 0.5, 0.875, 0.5, 0.8672, 0.5, 0.8672, 0.5, 0.875, 0.5, 0.4609, 0.5, 0.4531, 0.5, 0.4531, 0.5, 0.4609, 0.5, 0.03906, 0.5, 0.03125, 0.5, 0.03125, 0.5, 0.03906, 0.5, 0.8438, 0.5, 0.8359, 0.5, 0.8359, 0.5, 0.8438, 0.5, 0.4297, 0.5, 0.4219, 0.5, 0.4219, 0.5, 0.4297, 0.5, 0.007812, 0.5, 0.0, 0.5, 0.0, 0.5, 0.007812, 0.5, 0.8125, 0.5, 0.8047, 0.5, 0.8047, 0.5, 0.8125, 0.5, 0.3984, 0.5, 0.3906, 0.5, 0.3906, 0.5, 0.3984, 0.5, 0.7812, 0.5, 0.7734, 0.5, 0.7734, 0.5, 0.7812, 0.5, 0.3672, 0.5, 0.3594, 0.5, 0.3594, 0.5, 0.3672, 0.5, 0.75, 0.5, 0.7422, 0.5, 0.7422, 0.5, 0.75, 0.5, 0.3359, 0.5, 0.3281, 0.5, 0.3281, 0.5, 0.3359, 0.5, 0.7188, 0.5, 0.7109, 0.5, 0.7109, 0.5, 0.7188, 0.5, 0.3047, 0.5, 0.2969, 0.5, 0.2969, 0.5, 0.3047, 0.5, 0.6875, 0.5, 0.6797, 0.5, 0.6797, 0.5, 0.6875, 0.5, 0.2734, 0.5, 0.2656, 0.5, 0.2656, 0.5, 0.2734, 0.5, 0.6562, 0.5, 0.6484, 0.5, 0.6484, 0.5, 0.6562, 0.5, 0.2422, 0.5, 0.2344, 0.5, 0.2344, 0.5, 0.2422, 0.5, 0.625, 0.5, 0.6172, 0.5, 0.6172, 0.5, 0.625, 0.5, 0.2109, 0.5, 0.2031, 0.5, 0.2031, 0.5, 0.2109, 0.5, 0.5938, 0.5, 0.5859, 0.5, 0.5859, 0.5, 0.5938, 0.5, 0.1797, 0.5, 0.1719, 0.5, 0.1719, 0.5, 0.1797, 0.5, 0.5625, 0.5, 0.5547, 0.5, 0.5547, 0.5, 0.5625, 0.5, 0.1484, 0.5, 0.1406, 0.5, 0.1406, 0.5, 0.1484, 0.5, 0.5312, 0.5, 0.5234, 0.5, 0.5234, 0.5, 0.5312, 0.5, 0.1172, 0.5, 0.1094, 0.5, 0.1094, 0.5, 0.1172, 0.5, 0.5, 0.5, 0.4922, 0.5, 0.4922, 0.5, 0.5, 0.5, 0.08594, 0.5, 0.07812, 0.5, 0.07812, 0.5, 0.08594, 0.5, 0.4688, 0.5, 0.4609, 0.5, 0.4609, 0.5, 0.4688, 0.5, 0.05469, 0.5, 0.04688, 0.5, 0.04688, 0.5, 0.05469, 0.5, 0.4375, 0.5, 0.4297, 0.5, 0.4297, 0.5, 0.4375, 0.5, 0.02344, 0.5, 0.01562, 0.5, 0.01562, 0.5, 0.02344, 0.5, 0.4062, 0.5, 0.3984, 0.5, 0.3984, 0.5, 0.4062, 0.5, 0.9844, 0.5, 0.9766, 0.5, 0.9766, 0.5, 0.9844, 0.5, 0.375, 0.5, 0.3672, 0.5, 0.3672, 0.5, 0.375, 0.5, 0.9531, 0.5, 0.9453, 0.5, 0.9453, 0.5, 0.9531, 0.5, 0.3438, 0.5, 0.3359, 0.5, 0.3359, 0.5, 0.3438, 0.5, 0.9219, 0.5, 0.9141, 0.5, 0.9141, 0.5, 0.9219, 0.5, 0.3125, 0.5, 0.3047, 0.5, 0.3047, 0.5, 0.3125, 0.5, 0.75, 0.49, 0.7617, 0.4888, 0.7734, 0.4877, 0.7851, 0.4865, 0.7968, 0.4854, 0.8081, 0.482, 0.8193, 0.4786, 0.8306, 0.4751, 0.8418, 0.4717, 0.8522, 0.4662, 0.8626, 0.4606, 0.873, 0.4551, 0.8833, 0.4496, 0.8924, 0.4421, 0.9015, 0.4346, 0.9106, 0.4272, 0.9197, 0.4197, 0.9272, 0.4106, 0.9346, 0.4015, 0.9421, 0.3924, 0.9496, 0.3833, 0.9551, 0.373, 0.9606, 0.3626, 0.9662, 0.3522, 0.9717, 0.3418, 0.9751, 0.3306, 0.9786, 0.3193, 0.982, 0.3081, 0.9854, 0.2968, 0.9865, 0.2851, 0.9877, 0.2734, 0.9888, 0.2617, 0.99, 0.25, 0.9888, 0.2383, 0.9877, 0.2266, 0.9865, 0.2149, 0.9854, 0.2032, 0.982, 0.1919, 0.9786, 0.1807, 0.9751, 0.1694, 0.9717, 0.1582, 0.9662, 0.1478, 0.9606, 0.1374, 0.9551, 0.127, 0.9496, 0.1167, 0.9421, 0.1076, 0.9346, 0.09848, 0.9272, 0.08939, 0.9197, 0.08029, 0.9106, 0.07283, 0.9015, 0.06537, 0.8924, 0.05791, 0.8833, 0.05045, 0.873, 0.0449, 0.8626, 0.03936, 0.8522, 0.03381, 0.8418, 0.02827, 0.8306, 0.02485, 0.8193, 0.02144, 0.8081, 0.01803, 0.7968, 0.01461, 0.7851, 0.01346, 0.7734, 0.01231, 0.7617, 0.01115, 0.75, 0.01, 0.7383, 0.01115, 0.7266, 0.01231, 0.7149, 0.01346, 0.7032, 0.01461, 0.6919, 0.01803, 0.6807, 0.02144, 0.6694, 0.02485, 0.6582, 0.02827, 0.6478, 0.03381, 0.6374, 0.03936, 0.627, 0.0449, 0.6167, 0.05045, 0.6076, 0.05791, 0.5985, 0.06537, 0.5894, 0.07283, 0.5803, 0.08029, 0.5728, 0.08939, 0.5654, 0.09848, 0.5579, 0.1076, 0.5504, 0.1167, 0.5449, 0.127, 0.5394, 0.1374, 0.5338, 0.1478, 0.5283, 0.1582, 0.5249, 0.1694, 0.5214, 0.1807, 0.518, 0.1919, 0.5146, 0.2032, 0.5135, 0.2149, 0.5123, 0.2266, 0.5112, 0.2383, 0.51, 0.25, 0.5112, 0.2617, 0.5123, 0.2734, 0.5135, 0.2851, 0.5146, 0.2968, 0.518, 0.3081, 0.5214, 0.3193, 0.5249, 0.3306, 0.5283, 0.3418, 0.5338, 0.3522, 0.5394, 0.3626, 0.5449, 0.373, 0.5504, 0.3833, 0.5579, 0.3924, 0.5654, 0.4015, 0.5728, 0.4106, 0.5803, 0.4197, 0.5894, 0.4272, 0.5985, 0.4346, 0.6076, 0.4421, 0.6167, 0.4496, 0.627, 0.4551, 0.6374, 0.4606, 0.6478, 0.4662, 0.6582, 0.4717, 0.6694, 0.4751, 0.6807, 0.4786, 0.6919, 0.482, 0.7032, 0.4854, 0.7149, 0.4865, 0.7266, 0.4877, 0.7383, 0.4888, 0.6484, 0.5, 0.6406, 0.5, 0.6406, 0.5, 0.6484, 0.5, 0.01562, 0.5, 0.007812, 0.5, 0.007812, 0.5, 0.01562, 0.5, 0.6172, 0.5, 0.6094, 0.5, 0.6094, 0.5, 0.6172, 0.5, 1.0, 0.5, 0.9922, 0.5, 0.9922, 0.5, 1.0, 0.5, 0.5859, 0.5, 0.5781, 0.5, 0.5781, 0.5, 0.5859, 0.5, 0.9688, 0.5, 0.9609, 0.5, 0.9609, 0.5, 0.9688, 0.5, 0.5547, 0.5, 0.5469, 0.5, 0.5469, 0.5, 0.5547, 0.5, 0.9375, 0.5, 0.9297, 0.5, 0.9297, 0.5, 0.9375, 0.5, 0.5234, 0.5, 0.5156, 0.5, 0.5156, 0.5, 0.5234, 0.5, 0.9062, 0.5, 0.8984, 0.5, 0.8984, 0.5, 0.9062, 0.5, 0.4922, 0.5, 0.4844, 0.5, 0.4844, 0.5, 0.4922, 0.5, 0.875, 0.5, 0.8672, 0.5, 0.8672, 0.5, 0.875, 0.5, 0.4609, 0.5, 0.4531, 0.5, 0.4531, 0.5, 0.4609, 0.5, 0.8438, 0.5, 0.8359, 0.5, 0.8359, 0.5, 0.8438, 0.5, 0.4297, 0.5, 0.4219, 0.5, 0.4219, 0.5, 0.4297, 0.5, 0.8125, 0.5, 0.8047, 0.5, 0.8047, 0.5, 0.8125, 0.5, 0.3984, 0.5, 0.3906, 0.5, 0.3906, 0.5, 0.3984, 0.5, 0.9766, 0.5, 0.9688, 0.5, 0.9688, 0.5, 0.9766, 0.5, 0.7812, 0.5, 0.7734, 0.5, 0.7734, 0.5, 0.7812, 0.5, 0.3672, 0.5, 0.3594, 0.5, 0.3594, 0.5, 0.3672, 0.5, 0.9453, 0.5, 0.9375, 0.5, 0.9375, 0.5, 0.9453, 0.5, 0.75, 0.5, 0.7422, 0.5, 0.7422, 0.5, 0.75, 0.5, 0.3359, 0.5, 0.3281, 0.5, 0.3281, 0.5, 0.3359, 0.5, 0.9141, 0.5, 0.9062, 0.5, 0.9062, 0.5, 0.9141, 0.5, 0.7188, 0.5, 0.7109, 0.5, 0.7109, 0.5, 0.7188, 0.5, 0.3047, 0.5, 0.2969, 0.5, 0.2969, 0.5, 0.3047, 0.5, 0.8828, 0.5, 0.875, 0.5, 0.875, 0.5, 0.8828, 0.5, 0.6875, 0.5, 0.6797, 0.5, 0.6797, 0.5, 0.6875, 0.5, 0.2734, 0.5, 0.2656, 0.5, 0.2656, 0.5, 0.2734, 0.5, 0.8516, 0.5, 0.8438, 0.5, 0.8438, 0.5, 0.8516, 0.5, 0.6562, 0.5, 0.6484, 0.5, 0.6484, 0.5, 0.6562, 0.5, 0.2422, 0.5, 0.2344, 0.5, 0.2344, 0.5, 0.2422, 0.5, 0.8203, 0.5, 0.8125, 0.5, 0.8125, 0.5, 0.8203, 0.5, 0.625, 0.5, 0.6172, 0.5, 0.6172, 0.5, 0.625, 0.5, 0.2109, 0.5, 0.2031, 0.5, 0.2031, 0.5, 0.2109, 0.5, 0.7891, 0.5, 0.7812, 0.5, 0.7812, 0.5, 0.7891, 0.5, 0.5938, 0.5, 0.5859, 0.5, 0.5859, 0.5, 0.5938, 0.5, 0.1797, 0.5, 0.1719, 0.5, 0.1719, 0.5, 0.1797, 0.5, 0.7578, 0.5, 0.75, 0.5, 0.75, 0.5, 0.7578, 0.5, 0.5625, 0.5, 0.5547, 0.5, 0.5547, 0.5, 0.5625, 0.5, 0.1484, 0.5, 0.1406, 0.5, 0.1406, 0.5, 0.1484, 0.5, 0.7266, 0.5, 0.7188, 0.5, 0.7188, 0.5, 0.7266, 0.5, 0.5312, 0.5, 0.5234, 0.5, 0.5234, 0.5, 0.5312, 0.5, 0.1172, 0.5, 0.1094, 0.5, 0.1094, 0.5, 0.1172, 0.5, 0.6953, 0.5, 0.6875, 0.5, 0.6875, 0.5, 0.6953, 0.5, 0.5, 0.5, 0.4922, 0.5, 0.4922, 0.5, 0.5, 0.5, 0.08594, 0.5, 0.07812, 0.5, 0.07812, 0.5, 0.08594, 0.5, 0.6641, 0.5, 0.6562, 0.5, 0.6562, 0.5, 0.6641, 0.5, 0.4688, 0.5, 0.4609, 0.5, 0.4609, 0.5, 0.4688, 0.5, 0.05469, 0.5, 0.04688, 0.5, 0.04688, 0.5, 0.05469, 0.5, 0.6328, 0.5, 0.625, 0.5, 0.625, 0.5, 0.6328, 0.5, 0.4375, 0.5, 0.4297, 0.5, 0.4297, 0.5, 0.4375, 0.5, 0.02344, 0.5, 0.01562, 0.5, 0.01562, 0.5, 0.02344, 0.5, 0.6016, 0.5, 0.5938, 0.5, 0.5938, 0.5, 0.6016, 0.5, 0.4062, 0.5, 0.3984, 0.5, 0.3984, 0.5, 0.4062, 0.5, 0.9844, 0.5, 0.9766, 0.5, 0.9766, 0.5, 0.9844, 0.5, 0.5703, 0.5, 0.5625, 0.5, 0.5625, 0.5, 0.5703, 0.5, 0.375, 0.5, 0.3672, 0.5, 0.3672, 0.5, 0.375, 0.5, 0.9531, 0.5, 0.9453, 0.5, 0.9453, 0.5, 0.9531, 0.5, 0.5391, 0.5, 0.5312, 0.5, 0.5312, 0.5, 0.5391, 0.5, 0.3438, 0.5, 0.3359, 0.5, 0.3359, 0.5, 0.3438, 0.5, 0.9219, 0.5, 0.9141, 0.5, 0.9141, 0.5, 0.9219, 0.5, 0.5078, 0.5, 0.5, 0.5, 0.5, 0.5, 0.5078, 0.5, 0.3125, 0.5, 0.3047, 0.5, 0.3047, 0.5, 0.3125, 0.5, 0.8906, 0.5, 0.8828, 0.5, 0.8828, 0.5, 0.8906, 0.5, 0.4766, 0.5, 0.4688, 0.5, 0.4688, 0.5, 0.4766, 0.5, 0.2812, 0.5, 0.2734, 0.5, 0.2734, 0.5, 0.2812, 0.5, 0.8594, 0.5, 0.8516, 0.5, 0.8516, 0.5, 0.8594, 0.5, 0.4453, 0.5, 0.4375, 0.5, 0.4375, 0.5, 0.4453, 0.5, 0.25, 0.5, 0.2422, 0.5, 0.2422, 0.5, 0.25, 0.5, 0.8281, 0.5, 0.8203, 0.5, 0.8203, 0.5, 0.8281, 0.5, 0.4141, 0.5, 0.4062, 0.5, 0.4062, 0.5, 0.4141, 0.5, 0.2188, 0.5, 0.2109, 0.5, 0.2109, 0.5, 0.2188, 0.5, 0.7969, 0.5, 0.7891, 0.5, 0.7891, 0.5, 0.7969, 0.5, 0.3828, 0.5, 0.375, 0.5, 0.375, 0.5, 0.3828, 0.5, 0.1875, 0.5, 0.1797, 0.5, 0.1797, 0.5, 0.1875, 0.5, 0.7656, 0.5, 0.7578, 0.5, 0.7578, 0.5, 0.7656, 0.5, 0.3516, 0.5, 0.3438, 0.5, 0.3438, 0.5, 0.3516, 0.5, 0.1562, 0.5, 0.1484, 0.5, 0.1484, 0.5, 0.1562, 0.5, 0.7344, 0.5, 0.7266, 0.5, 0.7266, 0.5, 0.7344, 0.5, 0.3203, 0.5, 0.3125, 0.5, 0.3125, 0.5, 0.3203, 0.5, 0.125, 0.5, 0.1172, 0.5, 0.1172, 0.5, 0.125, 0.5, 0.7031, 0.5, 0.6953, 0.5, 0.6953, 0.5, 0.7031, 0.5, 0.2891, 0.5, 0.2812, 0.5, 0.2812, 0.5, 0.2891, 0.5, 0.09375, 0.5, 0.08594, 0.5, 0.08594, 0.5, 0.09375, 0.5, 0.6719, 0.5, 0.6641, 0.5, 0.6641, 0.5, 0.6719, 0.5, 0.2578, 0.5, 0.25, 0.5, 0.25, 0.5, 0.2578, 0.5, 0.0625, 0.5, 0.05469, 0.5, 0.05469, 0.5, 0.0625, 0.5, 0.6406, 0.5, 0.6328, 0.5, 0.6328, 0.5, 0.6406, 0.5, 0.2266, 0.5, 0.2188, 0.5, 0.2188, 0.5, 0.2266, 0.5, 0.03125, 0.5, 0.02344, 0.5, 0.02344, 0.5, 0.03125, 0.5, 0.6094, 0.5, 0.6016, 0.5, 0.6016, 0.5, 0.6094, 0.5, 0.1953, 0.5, 0.1875, 0.5, 0.1875, 0.5, 0.1953, 0.5, 0.5781, 0.5, 0.5703, 0.5, 0.5703, 0.5, 0.5781, 0.5, 0.1641, 0.5, 0.1562, 0.5, 0.1562, 0.5, 0.1641, 0.5, 0.5469, 0.5, 0.5391, 0.5, 0.5391, 0.5, 0.5469, 0.5, 0.1328, 0.5, 0.125, 0.5, 0.125, 0.5, 0.1328, 0.5, 0.5156, 0.5, 0.5078, 0.5, 0.5078, 0.5, 0.5156, 0.5, 0.1016, 0.5, 0.09375, 0.5, 0.09375, 0.5, 0.1016, 0.5, 0.4844, 0.5, 0.4766, 0.5, 0.4766, 0.5, 0.4844, 0.5, 0.07031, 0.5, 0.0625, 0.5, 0.0625, 0.5, 0.07031, 0.5, 0.4531, 0.5, 0.4453, 0.5, 0.4453, 0.5, 0.4531, 0.5, 0.03906, 0.5, 0.03125, 0.5, 0.03125, 0.5, 0.03906, 0.5, 0.4219, 0.5, 0.4141, 0.5, 0.4141, 0.5, 0.4219, 0.5, 0.007812, 0.5, 0.0, 0.5, 0.0, 0.5, 0.007812, 0.5, 0.3906, 0.5, 0.3828, 0.5, 0.3828, 0.5, 0.3906, 0.5, 0.9922, 0.5, 0.9844, 0.5, 0.9844, 0.5, 0.9922, 0.5, 0.3594, 0.5, 0.3516, 0.5, 0.3516, 0.5, 0.3594, 0.5, 0.9609, 0.5, 0.9531, 0.5, 0.9531, 0.5, 0.9609, 0.5, 0.3281, 0.5, 0.3203, 0.5, 0.3203, 0.5, 0.3281, 0.5, 0.9297, 0.5, 0.9219, 0.5, 0.9219, 0.5, 0.9297, 0.5, 0.2969, 0.5, 0.2891, 0.5, 0.2891, 0.5, 0.2969, 0.5, 0.8984, 0.5, 0.8906, 0.5, 0.8906, 0.5, 0.8984, 0.5, 0.2656, 0.5, 0.2578, 0.5, 0.2578, 0.5, 0.2656, 0.5, 0.8672, 0.5, 0.8594, 0.5, 0.8594, 0.5, 0.8672, 0.5, 0.2344, 0.5, 0.2266, 0.5, 0.2266, 0.5, 0.2344, 0.5, 0.8359, 0.5, 0.8281, 0.5, 0.8281, 0.5, 0.8359, 0.5, 0.2031, 0.5, 0.1953, 0.5, 0.1953, 0.5, 0.2031, 0.5, 0.8047, 0.5, 0.7969, 0.5, 0.7969, 0.5, 0.8047, 0.5, 0.1719, 0.5, 0.1641, 0.5, 0.1641, 0.5, 0.1719, 0.5, 0.7734, 0.5, 0.7656, 0.5, 0.7656, 0.5, 0.7734, 0.5, 0.1406, 0.5, 0.1328, 0.5, 0.1328, 0.5, 0.1406, 0.5, 0.7422, 0.5, 0.7344, 0.5, 0.7344, 0.5, 0.7422, 0.5, 0.1094, 0.5, 0.1016, 0.5, 0.1016, 0.5, 0.1094, 0.5, 0.7109, 0.5, 0.7031, 0.5, 0.7031, 0.5, 0.7109, 0.5, 0.07812, 0.5, 0.07031, 0.5, 0.07031, 0.5, 0.07812, 0.5, 0.6797, 0.5, 0.6719, 0.5, 0.6719, 0.5, 0.6797, 0.5])
me_cylinder.materials.append(mat_material_002)
me_cylinder.materials.append(mat_material_003)
me_cylinder.use_remesh_fix_poles = True
me_cylinder.use_remesh_preserve_attributes = False
me_cylinder.use_mirror_vertex_groups = False
me_cylinder.update()

# ---- objects
ob_cockpit = bpy.data.objects.new('cockpit', me_cube_003)
ob_wire = bpy.data.objects.new('wire', me_cylinder)

# ---- transforms, parenting, visibility, modifiers, constraints
ob_cockpit.location = (0.0, 0.0, 0.0)
ob_cockpit.lineart.crease_threshold = 0.0
ob_wire.location = (2.78, -0.9431, -3.481)
ob_wire.scale = (0.04094, 0.04094, 0.04094)
ob_wire.lineart.crease_threshold = 0.0

# ---- collection membership
col_collection.objects.link(ob_cockpit)
col_collection.objects.link(ob_wire)

# ---- scene / render settings (as saved in the file)
scene.frame_start = 1; scene.frame_end = 250; scene.frame_set(1)
scene.render.engine = 'BLENDER_EEVEE_NEXT'
scene.cycles.use_denoising = False
scene.cycles.samples = 128
scene.cycles.sampling_pattern = 'TABULATED_SOBOL'
scene.cycles.use_adaptive_sampling = False
scene.cycles.use_light_tree = False
scene.view_settings.view_transform = 'Filmic'
bpy.context.view_layer.update()

# ---- added for rendering (the .blend has no active camera and no usable light): camera, sun
cam_auto = bpy.data.cameras.new('AutoCamera')
cam_auto.lens = 50.0
cam_auto.sensor_width = 36.0
cam_auto.clip_end = 1000.0
ob_auto_camera = bpy.data.objects.new('AutoCamera', cam_auto)
scene.collection.objects.link(ob_auto_camera)
ob_auto_camera.location = (17.6787, -24.2749, 12.8727)
ob_auto_camera.rotation_euler = (1.09748, -7.21219e-08, 0.694738)
scene.camera = ob_auto_camera
light_auto_sun = bpy.data.lights.new('AutoSun', 'SUN')
light_auto_sun.energy = 3.0
light_auto_sun.angle = 0.0523599
ob_auto_sun = bpy.data.objects.new('AutoSun', light_auto_sun)
scene.collection.objects.link(ob_auto_sun)
ob_auto_sun.rotation_euler = (0.872665, 0.174533, 0.523599)
bpy.context.view_layer.update()
